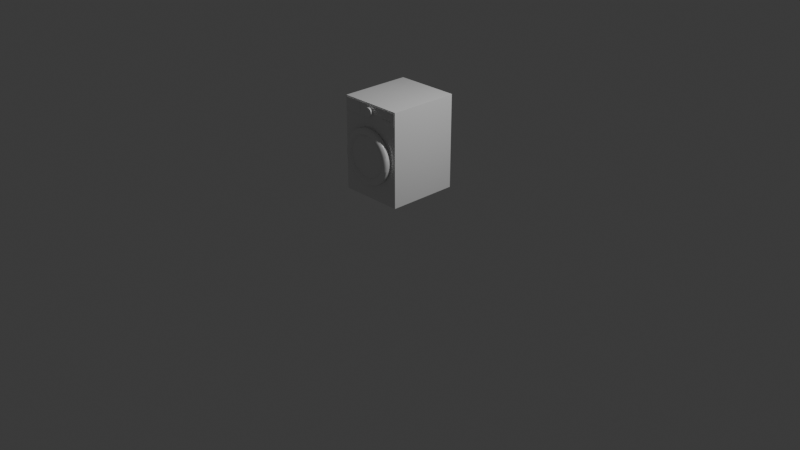 # Source: wmachine_mid.blend  (saved by Blender 5.1.29; exported with 4.5.12 LTS)
import bpy
from mathutils import Matrix  # noqa: F401  (used for matrix-valued properties, if any)

bpy.ops.wm.read_factory_settings(use_empty=True)
scene = bpy.context.scene
scene.name = 'Scene'

# ---- collections
col_collection = bpy.data.collections.new('Collection'); scene.collection.children.link(col_collection)

# ---- materials (node trees are filled in below, after node groups)
mat_wmachine_mid_002 = bpy.data.materials.new('wmachine_mid.002')

# ---- material node trees
mat_wmachine_mid_002.use_nodes = True; mat_wmachine_mid_002.node_tree.nodes.clear()
_N = mat_wmachine_mid_002.node_tree.nodes; _L = mat_wmachine_mid_002.node_tree.links
n0 = _N.new('ShaderNodeBsdfPrincipled'); n0.name = 'Principled BSDF'; n0.location = (-200, 100)
n0.inputs[0].default_value = (0.85, 0.85, 0.85, 1.0)
n0.inputs[1].default_value = 0.1
n0.inputs[2].default_value = 0.2
n1 = _N.new('ShaderNodeOutputMaterial'); n1.name = 'Material Output'; n1.location = (200, 100)
_L.new(n0.outputs[0], n1.inputs[0])
n1.is_active_output = True

# ---- world
world_world = bpy.data.worlds.new('World'); scene.world = world_world
world_world.use_nodes = True; world_world.node_tree.nodes.clear()
_N = world_world.node_tree.nodes; _L = world_world.node_tree.links
n0 = _N.new('ShaderNodeOutputWorld'); n0.name = 'World Output'; n0.location = (200, 100)
n1 = _N.new('ShaderNodeBackground'); n1.name = 'Background'; n1.location = (-200, 100)
n1.inputs[0].default_value = (0.05088, 0.05088, 0.05088, 1.0)
_L.new(n1.outputs[0], n0.inputs[0])
n0.is_active_output = True
world_world.color = (0.05088, 0.05088, 0.05088)
world_world.sun_shadow_jitter_overblur = 0.0

# ---- cameras
cam_camera = bpy.data.cameras.new('Camera')
cam_camera.clip_end = 100.0
cam_camera.ortho_scale = 7.314

# ---- lights
light_light = bpy.data.lights.new('Light', 'POINT')
light_light.energy = 1000.0
light_light.shadow_soft_size = 0.1

# ---- meshes
me_cube_003 = bpy.data.meshes.new('Cube.003')
me_cube_003.from_pydata([(-0.34, -0.375, 0.35), (-0.34, -0.375, 1.33), (-0.34, 0.375, 0.35), (-0.34, 0.375, 1.33), (0.34, -0.375, 0.35), (0.34, -0.375, 1.33), (0.34, 0.375, 0.35), (0.34, 0.375, 1.33), (0.0, -0.225, 1.03), (0.0, -0.425, 1.03), (0.04487, -0.225, 1.026), (0.04487, -0.425, 1.026), (0.08802, -0.225, 1.012), (0.08802, -0.425, 1.012), (0.1278, -0.225, 0.9912), (0.1278, -0.425, 0.9912), (0.1626, -0.225, 0.9626), (0.1626, -0.425, 0.9626), (0.1912, -0.225, 0.9278), (0.1912, -0.425, 0.9278), (0.2125, -0.225, 0.888), (0.2125, -0.425, 0.888), (0.2256, -0.225, 0.8449), (0.2256, -0.425, 0.8449), (0.23, -0.225, 0.8), (0.23, -0.425, 0.8), (0.2256, -0.225, 0.7551), (0.2256, -0.425, 0.7551), (0.2125, -0.225, 0.712), (0.2125, -0.425, 0.712), (0.1912, -0.225, 0.6722), (0.1912, -0.425, 0.6722), (0.1626, -0.225, 0.6374), (0.1626, -0.425, 0.6374), (0.1278, -0.225, 0.6088), (0.1278, -0.425, 0.6088), (0.08802, -0.225, 0.5875), (0.08802, -0.425, 0.5875), (0.04487, -0.225, 0.5744), (0.04487, -0.425, 0.5744), (0.0, -0.225, 0.57), (0.0, -0.425, 0.57), (-0.04487, -0.225, 0.5744), (-0.04487, -0.425, 0.5744), (-0.08802, -0.225, 0.5875), (-0.08802, -0.425, 0.5875), (-0.1278, -0.225, 0.6088), (-0.1278, -0.425, 0.6088), (-0.1626, -0.225, 0.6374), (-0.1626, -0.425, 0.6374), (-0.1912, -0.225, 0.6722), (-0.1912, -0.425, 0.6722), (-0.2125, -0.225, 0.712), (-0.2125, -0.425, 0.712), (-0.2256, -0.225, 0.7551), (-0.2256, -0.425, 0.7551), (-0.23, -0.225, 0.8), (-0.23, -0.425, 0.8), (-0.2256, -0.225, 0.8449), (-0.2256, -0.425, 0.8449), (-0.2125, -0.225, 0.888), (-0.2125, -0.425, 0.888), (-0.1912, -0.225, 0.9278), (-0.1912, -0.425, 0.9278), (-0.1626, -0.225, 0.9626), (-0.1626, -0.425, 0.9626), (-0.1278, -0.225, 0.9912), (-0.1278, -0.425, 0.9912), (-0.08802, -0.225, 1.012), (-0.08802, -0.425, 1.012), (-0.04487, -0.225, 1.026), (-0.04487, -0.425, 1.026), (0.29, -0.405, 0.8), (0.2846, -0.425, 0.8), (0.27, -0.4396, 0.8), (0.25, -0.445, 0.8), (0.23, -0.4396, 0.8), (0.2154, -0.425, 0.8), (0.21, -0.405, 0.8), (0.2154, -0.385, 0.8), (0.23, -0.3704, 0.8), (0.25, -0.365, 0.8), (0.27, -0.3704, 0.8), (0.2846, -0.385, 0.8), (0.2875, -0.405, 0.8379), (0.2822, -0.425, 0.8372), (0.2677, -0.4396, 0.8352), (0.2479, -0.445, 0.8326), (0.228, -0.4396, 0.83), (0.2135, -0.425, 0.8281), (0.2082, -0.405, 0.8274), (0.2135, -0.385, 0.8281), (0.228, -0.3704, 0.83), (0.2479, -0.365, 0.8326), (0.2677, -0.3704, 0.8352), (0.2822, -0.385, 0.8372), (0.2801, -0.405, 0.8751), (0.2749, -0.425, 0.8737), (0.2608, -0.4396, 0.8699), (0.2415, -0.445, 0.8647), (0.2222, -0.4396, 0.8595), (0.208, -0.425, 0.8557), (0.2028, -0.405, 0.8544), (0.208, -0.385, 0.8557), (0.2222, -0.3704, 0.8595), (0.2415, -0.365, 0.8647), (0.2608, -0.3704, 0.8699), (0.2749, -0.385, 0.8737), (0.2679, -0.405, 0.911), (0.263, -0.425, 0.9089), (0.2494, -0.4396, 0.9033), (0.231, -0.445, 0.8957), (0.2125, -0.4396, 0.888), (0.199, -0.425, 0.8824), (0.194, -0.405, 0.8804), (0.199, -0.385, 0.8824), (0.2125, -0.3704, 0.888), (0.231, -0.365, 0.8957), (0.2494, -0.3704, 0.9033), (0.263, -0.385, 0.9089), (0.2511, -0.405, 0.945), (0.2465, -0.425, 0.9423), (0.2338, -0.4396, 0.935), (0.2165, -0.445, 0.925), (0.1992, -0.4396, 0.915), (0.1865, -0.425, 0.9077), (0.1819, -0.405, 0.905), (0.1865, -0.385, 0.9077), (0.1992, -0.3704, 0.915), (0.2165, -0.365, 0.925), (0.2338, -0.3704, 0.935), (0.2465, -0.385, 0.9423), (0.2301, -0.405, 0.9765), (0.2258, -0.425, 0.9733), (0.2142, -0.4396, 0.9644), (0.1983, -0.445, 0.9522), (0.1825, -0.4396, 0.94), (0.1709, -0.425, 0.9311), (0.1666, -0.405, 0.9278), (0.1709, -0.385, 0.9311), (0.1825, -0.3704, 0.94), (0.1983, -0.365, 0.9522), (0.2142, -0.3704, 0.9644), (0.2258, -0.385, 0.9733), (0.2051, -0.405, 1.005), (0.2013, -0.425, 1.001), (0.1909, -0.4396, 0.9909), (0.1768, -0.445, 0.9768), (0.1626, -0.4396, 0.9626), (0.1523, -0.425, 0.9523), (0.1485, -0.405, 0.9485), (0.1523, -0.385, 0.9523), (0.1626, -0.3704, 0.9626), (0.1768, -0.365, 0.9768), (0.1909, -0.3704, 0.9909), (0.2013, -0.385, 1.001), (0.1765, -0.405, 1.03), (0.1733, -0.425, 1.026), (0.1644, -0.4396, 1.014), (0.1522, -0.445, 0.9983), (0.14, -0.4396, 0.9825), (0.1311, -0.425, 0.9709), (0.1278, -0.405, 0.9666), (0.1311, -0.385, 0.9709), (0.14, -0.3704, 0.9825), (0.1522, -0.365, 0.9983), (0.1644, -0.3704, 1.014), (0.1733, -0.385, 1.026), (0.145, -0.405, 1.051), (0.1423, -0.425, 1.047), (0.135, -0.4396, 1.034), (0.125, -0.445, 1.017), (0.115, -0.4396, 0.9992), (0.1077, -0.425, 0.9865), (0.105, -0.405, 0.9819), (0.1077, -0.385, 0.9865), (0.115, -0.3704, 0.9992), (0.125, -0.365, 1.017), (0.135, -0.3704, 1.034), (0.1423, -0.385, 1.047), (0.111, -0.405, 1.068), (0.1089, -0.425, 1.063), (0.1033, -0.4396, 1.049), (0.09567, -0.445, 1.031), (0.08802, -0.4396, 1.012), (0.08241, -0.425, 0.999), (0.08036, -0.405, 0.994), (0.08241, -0.385, 0.999), (0.08802, -0.3704, 1.012), (0.09567, -0.365, 1.031), (0.1033, -0.3704, 1.049), (0.1089, -0.385, 1.063), (0.07506, -0.405, 1.08), (0.07367, -0.425, 1.075), (0.06988, -0.4396, 1.061), (0.0647, -0.445, 1.041), (0.05953, -0.4396, 1.022), (0.05574, -0.425, 1.008), (0.05435, -0.405, 1.003), (0.05574, -0.385, 1.008), (0.05953, -0.3704, 1.022), (0.0647, -0.365, 1.041), (0.06988, -0.3704, 1.061), (0.07367, -0.385, 1.075), (0.03785, -0.405, 1.088), (0.03715, -0.425, 1.082), (0.03524, -0.4396, 1.068), (0.03263, -0.445, 1.048), (0.03002, -0.4396, 1.028), (0.02811, -0.425, 1.014), (0.02741, -0.405, 1.008), (0.02811, -0.385, 1.014), (0.03002, -0.3704, 1.028), (0.03263, -0.365, 1.048), (0.03524, -0.3704, 1.068), (0.03715, -0.385, 1.082), (2.189e-08, -0.405, 1.09), (2.149e-08, -0.425, 1.085), (2.038e-08, -0.4396, 1.07), (1.887e-08, -0.445, 1.05), (1.736e-08, -0.4396, 1.03), (1.626e-08, -0.425, 1.015), (1.585e-08, -0.405, 1.01), (1.626e-08, -0.385, 1.015), (1.736e-08, -0.3704, 1.03), (1.887e-08, -0.365, 1.05), (2.038e-08, -0.3704, 1.07), (2.149e-08, -0.385, 1.085), (-0.03785, -0.405, 1.088), (-0.03715, -0.425, 1.082), (-0.03524, -0.4396, 1.068), (-0.03263, -0.445, 1.048), (-0.03002, -0.4396, 1.028), (-0.02811, -0.425, 1.014), (-0.02741, -0.405, 1.008), (-0.02811, -0.385, 1.014), (-0.03002, -0.3704, 1.028), (-0.03263, -0.365, 1.048), (-0.03524, -0.3704, 1.068), (-0.03715, -0.385, 1.082), (-0.07506, -0.405, 1.08), (-0.07367, -0.425, 1.075), (-0.06988, -0.4396, 1.061), (-0.0647, -0.445, 1.041), (-0.05953, -0.4396, 1.022), (-0.05574, -0.425, 1.008), (-0.05435, -0.405, 1.003), (-0.05574, -0.385, 1.008), (-0.05953, -0.3704, 1.022), (-0.0647, -0.365, 1.041), (-0.06988, -0.3704, 1.061), (-0.07367, -0.385, 1.075), (-0.111, -0.405, 1.068), (-0.1089, -0.425, 1.063), (-0.1033, -0.4396, 1.049), (-0.09567, -0.445, 1.031), (-0.08802, -0.4396, 1.012), (-0.08241, -0.425, 0.999), (-0.08036, -0.405, 0.994), (-0.08241, -0.385, 0.999), (-0.08802, -0.3704, 1.012), (-0.09567, -0.365, 1.031), (-0.1033, -0.3704, 1.049), (-0.1089, -0.385, 1.063), (-0.145, -0.405, 1.051), (-0.1423, -0.425, 1.047), (-0.135, -0.4396, 1.034), (-0.125, -0.445, 1.017), (-0.115, -0.4396, 0.9992), (-0.1077, -0.425, 0.9865), (-0.105, -0.405, 0.9819), (-0.1077, -0.385, 0.9865), (-0.115, -0.3704, 0.9992), (-0.125, -0.365, 1.017), (-0.135, -0.3704, 1.034), (-0.1423, -0.385, 1.047), (-0.1765, -0.405, 1.03), (-0.1733, -0.425, 1.026), (-0.1644, -0.4396, 1.014), (-0.1522, -0.445, 0.9983), (-0.14, -0.4396, 0.9825), (-0.1311, -0.425, 0.9709), (-0.1278, -0.405, 0.9666), (-0.1311, -0.385, 0.9709), (-0.14, -0.3704, 0.9825), (-0.1522, -0.365, 0.9983), (-0.1644, -0.3704, 1.014), (-0.1733, -0.385, 1.026), (-0.2051, -0.405, 1.005), (-0.2013, -0.425, 1.001), (-0.1909, -0.4396, 0.9909), (-0.1768, -0.445, 0.9768), (-0.1626, -0.4396, 0.9626), (-0.1523, -0.425, 0.9523), (-0.1485, -0.405, 0.9485), (-0.1523, -0.385, 0.9523), (-0.1626, -0.3704, 0.9626), (-0.1768, -0.365, 0.9768), (-0.1909, -0.3704, 0.9909), (-0.2013, -0.385, 1.001), (-0.2301, -0.405, 0.9765), (-0.2258, -0.425, 0.9733), (-0.2142, -0.4396, 0.9644), (-0.1983, -0.445, 0.9522), (-0.1825, -0.4396, 0.94), (-0.1709, -0.425, 0.9311), (-0.1666, -0.405, 0.9278), (-0.1709, -0.385, 0.9311), (-0.1825, -0.3704, 0.94), (-0.1983, -0.365, 0.9522), (-0.2142, -0.3704, 0.9644), (-0.2258, -0.385, 0.9733), (-0.2511, -0.405, 0.945), (-0.2465, -0.425, 0.9423), (-0.2338, -0.4396, 0.935), (-0.2165, -0.445, 0.925), (-0.1992, -0.4396, 0.915), (-0.1865, -0.425, 0.9077), (-0.1819, -0.405, 0.905), (-0.1865, -0.385, 0.9077), (-0.1992, -0.3704, 0.915), (-0.2165, -0.365, 0.925), (-0.2338, -0.3704, 0.935), (-0.2465, -0.385, 0.9423), (-0.2679, -0.405, 0.911), (-0.263, -0.425, 0.9089), (-0.2494, -0.4396, 0.9033), (-0.231, -0.445, 0.8957), (-0.2125, -0.4396, 0.888), (-0.199, -0.425, 0.8824), (-0.194, -0.405, 0.8804), (-0.199, -0.385, 0.8824), (-0.2125, -0.3704, 0.888), (-0.231, -0.365, 0.8957), (-0.2494, -0.3704, 0.9033), (-0.263, -0.385, 0.9089), (-0.2801, -0.405, 0.8751), (-0.2749, -0.425, 0.8737), (-0.2608, -0.4396, 0.8699), (-0.2415, -0.445, 0.8647), (-0.2222, -0.4396, 0.8595), (-0.208, -0.425, 0.8557), (-0.2028, -0.405, 0.8544), (-0.208, -0.385, 0.8557), (-0.2222, -0.3704, 0.8595), (-0.2415, -0.365, 0.8647), (-0.2608, -0.3704, 0.8699), (-0.2749, -0.385, 0.8737), (-0.2875, -0.405, 0.8379), (-0.2822, -0.425, 0.8372), (-0.2677, -0.4396, 0.8352), (-0.2479, -0.445, 0.8326), (-0.228, -0.4396, 0.83), (-0.2135, -0.425, 0.8281), (-0.2082, -0.405, 0.8274), (-0.2135, -0.385, 0.8281), (-0.228, -0.3704, 0.83), (-0.2479, -0.365, 0.8326), (-0.2677, -0.3704, 0.8352), (-0.2822, -0.385, 0.8372), (-0.29, -0.405, 0.8), (-0.2846, -0.425, 0.8), (-0.27, -0.4396, 0.8), (-0.25, -0.445, 0.8), (-0.23, -0.4396, 0.8), (-0.2154, -0.425, 0.8), (-0.21, -0.405, 0.8), (-0.2154, -0.385, 0.8), (-0.23, -0.3704, 0.8), (-0.25, -0.365, 0.8), (-0.27, -0.3704, 0.8), (-0.2846, -0.385, 0.8), (-0.2875, -0.405, 0.7621), (-0.2822, -0.425, 0.7628), (-0.2677, -0.4396, 0.7648), (-0.2479, -0.445, 0.7674), (-0.228, -0.4396, 0.77), (-0.2135, -0.425, 0.7719), (-0.2082, -0.405, 0.7726), (-0.2135, -0.385, 0.7719), (-0.228, -0.3704, 0.77), (-0.2479, -0.365, 0.7674), (-0.2677, -0.3704, 0.7648), (-0.2822, -0.385, 0.7628), (-0.2801, -0.405, 0.7249), (-0.2749, -0.425, 0.7263), (-0.2608, -0.4396, 0.7301), (-0.2415, -0.445, 0.7353), (-0.2222, -0.4396, 0.7405), (-0.208, -0.425, 0.7443), (-0.2028, -0.405, 0.7456), (-0.208, -0.385, 0.7443), (-0.2222, -0.3704, 0.7405), (-0.2415, -0.365, 0.7353), (-0.2608, -0.3704, 0.7301), (-0.2749, -0.385, 0.7263), (-0.2679, -0.405, 0.689), (-0.263, -0.425, 0.6911), (-0.2494, -0.4396, 0.6967), (-0.231, -0.445, 0.7043), (-0.2125, -0.4396, 0.712), (-0.199, -0.425, 0.7176), (-0.194, -0.405, 0.7196), (-0.199, -0.385, 0.7176), (-0.2125, -0.3704, 0.712), (-0.231, -0.365, 0.7043), (-0.2494, -0.3704, 0.6967), (-0.263, -0.385, 0.6911), (-0.2511, -0.405, 0.655), (-0.2465, -0.425, 0.6577), (-0.2338, -0.4396, 0.665), (-0.2165, -0.445, 0.675), (-0.1992, -0.4396, 0.685), (-0.1865, -0.425, 0.6923), (-0.1819, -0.405, 0.695), (-0.1865, -0.385, 0.6923), (-0.1992, -0.3704, 0.685), (-0.2165, -0.365, 0.675), (-0.2338, -0.3704, 0.665), (-0.2465, -0.385, 0.6577), (-0.2301, -0.405, 0.6235), (-0.2258, -0.425, 0.6267), (-0.2142, -0.4396, 0.6356), (-0.1983, -0.445, 0.6478), (-0.1825, -0.4396, 0.66), (-0.1709, -0.425, 0.6689), (-0.1666, -0.405, 0.6722), (-0.1709, -0.385, 0.6689), (-0.1825, -0.3704, 0.66), (-0.1983, -0.365, 0.6478), (-0.2142, -0.3704, 0.6356), (-0.2258, -0.385, 0.6267), (-0.2051, -0.405, 0.5949), (-0.2013, -0.425, 0.5987), (-0.1909, -0.4396, 0.6091), (-0.1768, -0.445, 0.6232), (-0.1626, -0.4396, 0.6374), (-0.1523, -0.425, 0.6477), (-0.1485, -0.405, 0.6515), (-0.1523, -0.385, 0.6477), (-0.1626, -0.3704, 0.6374), (-0.1768, -0.365, 0.6232), (-0.1909, -0.3704, 0.6091), (-0.2013, -0.385, 0.5987), (-0.1765, -0.405, 0.5699), (-0.1733, -0.425, 0.5742), (-0.1644, -0.4396, 0.5858), (-0.1522, -0.445, 0.6017), (-0.14, -0.4396, 0.6175), (-0.1311, -0.425, 0.6291), (-0.1278, -0.405, 0.6334), (-0.1311, -0.385, 0.6291), (-0.14, -0.3704, 0.6175), (-0.1522, -0.365, 0.6017), (-0.1644, -0.3704, 0.5858), (-0.1733, -0.385, 0.5742), (-0.145, -0.405, 0.5489), (-0.1423, -0.425, 0.5535), (-0.135, -0.4396, 0.5662), (-0.125, -0.445, 0.5835), (-0.115, -0.4396, 0.6008), (-0.1077, -0.425, 0.6135), (-0.105, -0.405, 0.6181), (-0.1077, -0.385, 0.6135), (-0.115, -0.3704, 0.6008), (-0.125, -0.365, 0.5835), (-0.135, -0.3704, 0.5662), (-0.1423, -0.385, 0.5535), (-0.111, -0.405, 0.5321), (-0.1089, -0.425, 0.537), (-0.1033, -0.4396, 0.5506), (-0.09567, -0.445, 0.569), (-0.08802, -0.4396, 0.5875), (-0.08241, -0.425, 0.601), (-0.08036, -0.405, 0.606), (-0.08241, -0.385, 0.601), (-0.08802, -0.3704, 0.5875), (-0.09567, -0.365, 0.569), (-0.1033, -0.3704, 0.5506), (-0.1089, -0.385, 0.537), (-0.07506, -0.405, 0.5199), (-0.07367, -0.425, 0.5251), (-0.06988, -0.4396, 0.5392), (-0.0647, -0.445, 0.5585), (-0.05953, -0.4396, 0.5778), (-0.05574, -0.425, 0.592), (-0.05435, -0.405, 0.5972), (-0.05574, -0.385, 0.592), (-0.05953, -0.3704, 0.5778), (-0.0647, -0.365, 0.5585), (-0.06988, -0.3704, 0.5392), (-0.07367, -0.385, 0.5251), (-0.03785, -0.405, 0.5125), (-0.03715, -0.425, 0.5178), (-0.03524, -0.4396, 0.5323), (-0.03263, -0.445, 0.5521), (-0.03002, -0.4396, 0.572), (-0.02811, -0.425, 0.5865), (-0.02741, -0.405, 0.5918), (-0.02811, -0.385, 0.5865), (-0.03002, -0.3704, 0.572), (-0.03263, -0.365, 0.5521), (-0.03524, -0.3704, 0.5323), (-0.03715, -0.385, 0.5178), (2.189e-08, -0.405, 0.51), (2.149e-08, -0.425, 0.5154), (2.038e-08, -0.4396, 0.53), (1.887e-08, -0.445, 0.55), (1.736e-08, -0.4396, 0.57), (1.626e-08, -0.425, 0.5846), (1.585e-08, -0.405, 0.59), (1.626e-08, -0.385, 0.5846), (1.736e-08, -0.3704, 0.57), (1.887e-08, -0.365, 0.55), (2.038e-08, -0.3704, 0.53), (2.149e-08, -0.385, 0.5154), (0.03785, -0.405, 0.5125), (0.03715, -0.425, 0.5178), (0.03524, -0.4396, 0.5323), (0.03263, -0.445, 0.5521), (0.03002, -0.4396, 0.572), (0.02811, -0.425, 0.5865), (0.02741, -0.405, 0.5918), (0.02811, -0.385, 0.5865), (0.03002, -0.3704, 0.572), (0.03263, -0.365, 0.5521), (0.03524, -0.3704, 0.5323), (0.03715, -0.385, 0.5178), (0.07506, -0.405, 0.5199), (0.07367, -0.425, 0.5251), (0.06988, -0.4396, 0.5392), (0.0647, -0.445, 0.5585), (0.05953, -0.4396, 0.5778), (0.05574, -0.425, 0.592), (0.05435, -0.405, 0.5972), (0.05574, -0.385, 0.592), (0.05953, -0.3704, 0.5778), (0.0647, -0.365, 0.5585), (0.06988, -0.3704, 0.5392), (0.07367, -0.385, 0.5251), (0.111, -0.405, 0.5321), (0.1089, -0.425, 0.537), (0.1033, -0.4396, 0.5506), (0.09567, -0.445, 0.569), (0.08802, -0.4396, 0.5875), (0.08241, -0.425, 0.601), (0.08036, -0.405, 0.606), (0.08241, -0.385, 0.601), (0.08802, -0.3704, 0.5875), (0.09567, -0.365, 0.569), (0.1033, -0.3704, 0.5506), (0.1089, -0.385, 0.537), (0.145, -0.405, 0.5489), (0.1423, -0.425, 0.5535), (0.135, -0.4396, 0.5662), (0.125, -0.445, 0.5835), (0.115, -0.4396, 0.6008), (0.1077, -0.425, 0.6135), (0.105, -0.405, 0.6181), (0.1077, -0.385, 0.6135), (0.115, -0.3704, 0.6008), (0.125, -0.365, 0.5835), (0.135, -0.3704, 0.5662), (0.1423, -0.385, 0.5535), (0.1765, -0.405, 0.5699), (0.1733, -0.425, 0.5742), (0.1644, -0.4396, 0.5858), (0.1522, -0.445, 0.6017), (0.14, -0.4396, 0.6175), (0.1311, -0.425, 0.6291), (0.1278, -0.405, 0.6334), (0.1311, -0.385, 0.6291), (0.14, -0.3704, 0.6175), (0.1522, -0.365, 0.6017), (0.1644, -0.3704, 0.5858), (0.1733, -0.385, 0.5742), (0.2051, -0.405, 0.5949), (0.2013, -0.425, 0.5987), (0.1909, -0.4396, 0.6091), (0.1768, -0.445, 0.6232), (0.1626, -0.4396, 0.6374), (0.1523, -0.425, 0.6477), (0.1485, -0.405, 0.6515), (0.1523, -0.385, 0.6477), (0.1626, -0.3704, 0.6374), (0.1768, -0.365, 0.6232), (0.1909, -0.3704, 0.6091), (0.2013, -0.385, 0.5987), (0.2301, -0.405, 0.6235), (0.2258, -0.425, 0.6267), (0.2142, -0.4396, 0.6356), (0.1983, -0.445, 0.6478), (0.1825, -0.4396, 0.66), (0.1709, -0.425, 0.6689), (0.1666, -0.405, 0.6722), (0.1709, -0.385, 0.6689), (0.1825, -0.3704, 0.66), (0.1983, -0.365, 0.6478), (0.2142, -0.3704, 0.6356), (0.2258, -0.385, 0.6267), (0.2511, -0.405, 0.655), (0.2465, -0.425, 0.6577), (0.2338, -0.4396, 0.665), (0.2165, -0.445, 0.675), (0.1992, -0.4396, 0.685), (0.1865, -0.425, 0.6923), (0.1819, -0.405, 0.695), (0.1865, -0.385, 0.6923), (0.1992, -0.3704, 0.685), (0.2165, -0.365, 0.675), (0.2338, -0.3704, 0.665), (0.2465, -0.385, 0.6577), (0.2679, -0.405, 0.689), (0.263, -0.425, 0.6911), (0.2494, -0.4396, 0.6967), (0.231, -0.445, 0.7043), (0.2125, -0.4396, 0.712), (0.199, -0.425, 0.7176), (0.194, -0.405, 0.7196), (0.199, -0.385, 0.7176), (0.2125, -0.3704, 0.712), (0.231, -0.365, 0.7043), (0.2494, -0.3704, 0.6967), (0.263, -0.385, 0.6911), (0.2801, -0.405, 0.7249), (0.2749, -0.425, 0.7263), (0.2608, -0.4396, 0.7301), (0.2415, -0.445, 0.7353), (0.2222, -0.4396, 0.7405), (0.208, -0.425, 0.7443), (0.2028, -0.405, 0.7456), (0.208, -0.385, 0.7443), (0.2222, -0.3704, 0.7405), (0.2415, -0.365, 0.7353), (0.2608, -0.3704, 0.7301), (0.2749, -0.385, 0.7263), (0.2875, -0.405, 0.7621), (0.2822, -0.425, 0.7628), (0.2677, -0.4396, 0.7648), (0.2479, -0.445, 0.7674), (0.228, -0.4396, 0.77), (0.2135, -0.425, 0.7719), (0.2082, -0.405, 0.7726), (0.2135, -0.385, 0.7719), (0.228, -0.3704, 0.77), (0.2479, -0.365, 0.7674), (0.2677, -0.3704, 0.7648), (0.2822, -0.385, 0.7628), (0.0, -0.365, 1.04), (0.0, -0.405, 1.04), (0.04682, -0.365, 1.035), (0.04682, -0.405, 1.035), (0.09184, -0.365, 1.022), (0.09184, -0.405, 1.022), (0.1333, -0.365, 0.9996), (0.1333, -0.405, 0.9996), (0.1697, -0.365, 0.9697), (0.1697, -0.405, 0.9697), (0.1996, -0.365, 0.9333), (0.1996, -0.405, 0.9333), (0.2217, -0.365, 0.8918), (0.2217, -0.405, 0.8918), (0.2354, -0.365, 0.8468), (0.2354, -0.405, 0.8468), (0.24, -0.365, 0.8), (0.24, -0.405, 0.8), (0.2354, -0.365, 0.7532), (0.2354, -0.405, 0.7532), (0.2217, -0.365, 0.7082), (0.2217, -0.405, 0.7082), (0.1996, -0.365, 0.6667), (0.1996, -0.405, 0.6667), (0.1697, -0.365, 0.6303), (0.1697, -0.405, 0.6303), (0.1333, -0.365, 0.6004), (0.1333, -0.405, 0.6004), (0.09184, -0.365, 0.5783), (0.09184, -0.405, 0.5783), (0.04682, -0.365, 0.5646), (0.04682, -0.405, 0.5646), (0.0, -0.365, 0.56), (0.0, -0.405, 0.56), (-0.04682, -0.365, 0.5646), (-0.04682, -0.405, 0.5646), (-0.09184, -0.365, 0.5783), (-0.09184, -0.405, 0.5783), (-0.1333, -0.365, 0.6004), (-0.1333, -0.405, 0.6004), (-0.1697, -0.365, 0.6303), (-0.1697, -0.405, 0.6303), (-0.1996, -0.365, 0.6667), (-0.1996, -0.405, 0.6667), (-0.2217, -0.365, 0.7082), (-0.2217, -0.405, 0.7082), (-0.2354, -0.365, 0.7532), (-0.2354, -0.405, 0.7532), (-0.24, -0.365, 0.8), (-0.24, -0.405, 0.8), (-0.2354, -0.365, 0.8468), (-0.2354, -0.405, 0.8468), (-0.2217, -0.365, 0.8918), (-0.2217, -0.405, 0.8918), (-0.1996, -0.365, 0.9333), (-0.1996, -0.405, 0.9333), (-0.1697, -0.365, 0.9697), (-0.1697, -0.405, 0.9697), (-0.1333, -0.365, 0.9996), (-0.1333, -0.405, 0.9996), (-0.09184, -0.365, 1.022), (-0.09184, -0.405, 1.022), (-0.04682, -0.365, 1.035), (-0.04682, -0.405, 1.035), (-0.33, -0.3795, 1.18), (-0.33, -0.3795, 1.32), (-0.33, -0.3745, 1.18), (-0.33, -0.3745, 1.32), (0.33, -0.3795, 1.18), (0.33, -0.3795, 1.32), (0.33, -0.3745, 1.18), (0.33, -0.3745, 1.32), (-0.32, -0.3825, 1.19), (-0.32, -0.3825, 1.31), (-0.32, -0.3775, 1.19), (-0.32, -0.3775, 1.31), (-0.14, -0.3825, 1.19), (-0.14, -0.3825, 1.31), (-0.14, -0.3775, 1.19), (-0.14, -0.3775, 1.31), (0.0, -0.375, 1.295), (0.0, -0.405, 1.295), (0.008779, -0.375, 1.294), (0.008779, -0.405, 1.294), (0.01722, -0.375, 1.292), (0.01722, -0.405, 1.292), (0.025, -0.375, 1.287), (0.025, -0.405, 1.287), (0.03182, -0.375, 1.282), (0.03182, -0.405, 1.282), (0.03742, -0.375, 1.275), (0.03742, -0.405, 1.275), (0.04157, -0.375, 1.267), (0.04157, -0.405, 1.267), (0.04414, -0.375, 1.259), (0.04414, -0.405, 1.259), (0.045, -0.375, 1.25), (0.045, -0.405, 1.25), (0.04414, -0.375, 1.241), (0.04414, -0.405, 1.241), (0.04157, -0.375, 1.233), (0.04157, -0.405, 1.233), (0.03742, -0.375, 1.225), (0.03742, -0.405, 1.225), (0.03182, -0.375, 1.218), (0.03182, -0.405, 1.218), (0.025, -0.375, 1.213), (0.025, -0.405, 1.213), (0.01722, -0.375, 1.208), (0.01722, -0.405, 1.208), (0.008779, -0.375, 1.206), (0.008779, -0.405, 1.206), (0.0, -0.375, 1.205), (0.0, -0.405, 1.205), (-0.008779, -0.375, 1.206), (-0.008779, -0.405, 1.206), (-0.01722, -0.375, 1.208), (-0.01722, -0.405, 1.208), (-0.025, -0.375, 1.213), (-0.025, -0.405, 1.213), (-0.03182, -0.375, 1.218), (-0.03182, -0.405, 1.218), (-0.03742, -0.375, 1.225), (-0.03742, -0.405, 1.225), (-0.04157, -0.375, 1.233), (-0.04157, -0.405, 1.233), (-0.04414, -0.375, 1.241), (-0.04414, -0.405, 1.241), (-0.045, -0.375, 1.25), (-0.045, -0.405, 1.25), (-0.04414, -0.375, 1.259), (-0.04414, -0.405, 1.259), (-0.04157, -0.375, 1.267), (-0.04157, -0.405, 1.267), (-0.03742, -0.375, 1.275), (-0.03742, -0.405, 1.275), (-0.03182, -0.375, 1.282), (-0.03182, -0.405, 1.282), (-0.025, -0.375, 1.287), (-0.025, -0.405, 1.287), (-0.01722, -0.375, 1.292), (-0.01722, -0.405, 1.292), (-0.008779, -0.375, 1.294), (-0.008779, -0.405, 1.294), (0.14, -0.382, 1.24), (0.14, -0.382, 1.3), (0.14, -0.38, 1.24), (0.14, -0.38, 1.3), (0.32, -0.382, 1.24), (0.32, -0.382, 1.3), (0.32, -0.38, 1.24), (0.32, -0.38, 1.3), (0.2, -0.384, 1.257), (0.2, -0.384, 1.282), (0.2, -0.382, 1.257), (0.2, -0.382, 1.282), (0.26, -0.384, 1.257), (0.26, -0.384, 1.282), (0.26, -0.382, 1.257), (0.26, -0.382, 1.282), (0.18, -0.385, 1.215), (0.18, -0.385, 1.225), (0.18, -0.381, 1.215), (0.18, -0.381, 1.225), (0.2, -0.385, 1.215), (0.2, -0.385, 1.225), (0.2, -0.381, 1.215), (0.2, -0.381, 1.225), (0.22, -0.385, 1.215), (0.22, -0.385, 1.225), (0.22, -0.381, 1.215), (0.22, -0.381, 1.225), (0.24, -0.385, 1.215), (0.24, -0.385, 1.225), (0.24, -0.381, 1.215), (0.24, -0.381, 1.225), (0.26, -0.385, 1.215), (0.26, -0.385, 1.225), (0.26, -0.381, 1.215), (0.26, -0.381, 1.225), (0.28, -0.385, 1.215), (0.28, -0.385, 1.225), (0.28, -0.381, 1.215), (0.28, -0.381, 1.225)], [], [(0, 1, 3, 2), (2, 3, 7, 6), (6, 7, 5, 4), (4, 5, 1, 0), (2, 6, 4, 0), (7, 3, 1, 5), (8, 9, 11, 10), (10, 11, 13, 12), (12, 13, 15, 14), (14, 15, 17, 16), (16, 17, 19, 18), (18, 19, 21, 20), (20, 21, 23, 22), (22, 23, 25, 24), (24, 25, 27, 26), (26, 27, 29, 28), (28, 29, 31, 30), (30, 31, 33, 32), (32, 33, 35, 34), (34, 35, 37, 36), (36, 37, 39, 38), (38, 39, 41, 40), (40, 41, 43, 42), (42, 43, 45, 44), (44, 45, 47, 46), (46, 47, 49, 48), (48, 49, 51, 50), (50, 51, 53, 52), (52, 53, 55, 54), (54, 55, 57, 56), (56, 57, 59, 58), (58, 59, 61, 60), (60, 61, 63, 62), (62, 63, 65, 64), (64, 65, 67, 66), (66, 67, 69, 68), (11, 9, 71, 69, 67, 65, 63, 61, 59, 57, 55, 53, 51, 49, 47, 45, 43, 41, 39, 37, 35, 33, 31, 29, 27, 25, 23, 21, 19, 17, 15, 13), (68, 69, 71, 70), (70, 71, 9, 8), (8, 10, 12, 14, 16, 18, 20, 22, 24, 26, 28, 30, 32, 34, 36, 38, 40, 42, 44, 46, 48, 50, 52, 54, 56, 58, 60, 62, 64, 66, 68, 70), (72, 84, 85, 73), (73, 85, 86, 74), (74, 86, 87, 75), (75, 87, 88, 76), (76, 88, 89, 77), (77, 89, 90, 78), (78, 90, 91, 79), (79, 91, 92, 80), (80, 92, 93, 81), (81, 93, 94, 82), (82, 94, 95, 83), (83, 95, 84, 72), (84, 96, 97, 85), (85, 97, 98, 86), (86, 98, 99, 87), (87, 99, 100, 88), (88, 100, 101, 89), (89, 101, 102, 90), (90, 102, 103, 91), (91, 103, 104, 92), (92, 104, 105, 93), (93, 105, 106, 94), (94, 106, 107, 95), (95, 107, 96, 84), (96, 108, 109, 97), (97, 109, 110, 98), (98, 110, 111, 99), (99, 111, 112, 100), (100, 112, 113, 101), (101, 113, 114, 102), (102, 114, 115, 103), (103, 115, 116, 104), (104, 116, 117, 105), (105, 117, 118, 106), (106, 118, 119, 107), (107, 119, 108, 96), (108, 120, 121, 109), (109, 121, 122, 110), (110, 122, 123, 111), (111, 123, 124, 112), (112, 124, 125, 113), (113, 125, 126, 114), (114, 126, 127, 115), (115, 127, 128, 116), (116, 128, 129, 117), (117, 129, 130, 118), (118, 130, 131, 119), (119, 131, 120, 108), (120, 132, 133, 121), (121, 133, 134, 122), (122, 134, 135, 123), (123, 135, 136, 124), (124, 136, 137, 125), (125, 137, 138, 126), (126, 138, 139, 127), (127, 139, 140, 128), (128, 140, 141, 129), (129, 141, 142, 130), (130, 142, 143, 131), (131, 143, 132, 120), (132, 144, 145, 133), (133, 145, 146, 134), (134, 146, 147, 135), (135, 147, 148, 136), (136, 148, 149, 137), (137, 149, 150, 138), (138, 150, 151, 139), (139, 151, 152, 140), (140, 152, 153, 141), (141, 153, 154, 142), (142, 154, 155, 143), (143, 155, 144, 132), (144, 156, 157, 145), (145, 157, 158, 146), (146, 158, 159, 147), (147, 159, 160, 148), (148, 160, 161, 149), (149, 161, 162, 150), (150, 162, 163, 151), (151, 163, 164, 152), (152, 164, 165, 153), (153, 165, 166, 154), (154, 166, 167, 155), (155, 167, 156, 144), (156, 168, 169, 157), (157, 169, 170, 158), (158, 170, 171, 159), (159, 171, 172, 160), (160, 172, 173, 161), (161, 173, 174, 162), (162, 174, 175, 163), (163, 175, 176, 164), (164, 176, 177, 165), (165, 177, 178, 166), (166, 178, 179, 167), (167, 179, 168, 156), (168, 180, 181, 169), (169, 181, 182, 170), (170, 182, 183, 171), (171, 183, 184, 172), (172, 184, 185, 173), (173, 185, 186, 174), (174, 186, 187, 175), (175, 187, 188, 176), (176, 188, 189, 177), (177, 189, 190, 178), (178, 190, 191, 179), (179, 191, 180, 168), (180, 192, 193, 181), (181, 193, 194, 182), (182, 194, 195, 183), (183, 195, 196, 184), (184, 196, 197, 185), (185, 197, 198, 186), (186, 198, 199, 187), (187, 199, 200, 188), (188, 200, 201, 189), (189, 201, 202, 190), (190, 202, 203, 191), (191, 203, 192, 180), (192, 204, 205, 193), (193, 205, 206, 194), (194, 206, 207, 195), (195, 207, 208, 196), (196, 208, 209, 197), (197, 209, 210, 198), (198, 210, 211, 199), (199, 211, 212, 200), (200, 212, 213, 201), (201, 213, 214, 202), (202, 214, 215, 203), (203, 215, 204, 192), (204, 216, 217, 205), (205, 217, 218, 206), (206, 218, 219, 207), (207, 219, 220, 208), (208, 220, 221, 209), (209, 221, 222, 210), (210, 222, 223, 211), (211, 223, 224, 212), (212, 224, 225, 213), (213, 225, 226, 214), (214, 226, 227, 215), (215, 227, 216, 204), (216, 228, 229, 217), (217, 229, 230, 218), (218, 230, 231, 219), (219, 231, 232, 220), (220, 232, 233, 221), (221, 233, 234, 222), (222, 234, 235, 223), (223, 235, 236, 224), (224, 236, 237, 225), (225, 237, 238, 226), (226, 238, 239, 227), (227, 239, 228, 216), (228, 240, 241, 229), (229, 241, 242, 230), (230, 242, 243, 231), (231, 243, 244, 232), (232, 244, 245, 233), (233, 245, 246, 234), (234, 246, 247, 235), (235, 247, 248, 236), (236, 248, 249, 237), (237, 249, 250, 238), (238, 250, 251, 239), (239, 251, 240, 228), (240, 252, 253, 241), (241, 253, 254, 242), (242, 254, 255, 243), (243, 255, 256, 244), (244, 256, 257, 245), (245, 257, 258, 246), (246, 258, 259, 247), (247, 259, 260, 248), (248, 260, 261, 249), (249, 261, 262, 250), (250, 262, 263, 251), (251, 263, 252, 240), (252, 264, 265, 253), (253, 265, 266, 254), (254, 266, 267, 255), (255, 267, 268, 256), (256, 268, 269, 257), (257, 269, 270, 258), (258, 270, 271, 259), (259, 271, 272, 260), (260, 272, 273, 261), (261, 273, 274, 262), (262, 274, 275, 263), (263, 275, 264, 252), (264, 276, 277, 265), (265, 277, 278, 266), (266, 278, 279, 267), (267, 279, 280, 268), (268, 280, 281, 269), (269, 281, 282, 270), (270, 282, 283, 271), (271, 283, 284, 272), (272, 284, 285, 273), (273, 285, 286, 274), (274, 286, 287, 275), (275, 287, 276, 264), (276, 288, 289, 277), (277, 289, 290, 278), (278, 290, 291, 279), (279, 291, 292, 280), (280, 292, 293, 281), (281, 293, 294, 282), (282, 294, 295, 283), (283, 295, 296, 284), (284, 296, 297, 285), (285, 297, 298, 286), (286, 298, 299, 287), (287, 299, 288, 276), (288, 300, 301, 289), (289, 301, 302, 290), (290, 302, 303, 291), (291, 303, 304, 292), (292, 304, 305, 293), (293, 305, 306, 294), (294, 306, 307, 295), (295, 307, 308, 296), (296, 308, 309, 297), (297, 309, 310, 298), (298, 310, 311, 299), (299, 311, 300, 288), (300, 312, 313, 301), (301, 313, 314, 302), (302, 314, 315, 303), (303, 315, 316, 304), (304, 316, 317, 305), (305, 317, 318, 306), (306, 318, 319, 307), (307, 319, 320, 308), (308, 320, 321, 309), (309, 321, 322, 310), (310, 322, 323, 311), (311, 323, 312, 300), (312, 324, 325, 313), (313, 325, 326, 314), (314, 326, 327, 315), (315, 327, 328, 316), (316, 328, 329, 317), (317, 329, 330, 318), (318, 330, 331, 319), (319, 331, 332, 320), (320, 332, 333, 321), (321, 333, 334, 322), (322, 334, 335, 323), (323, 335, 324, 312), (324, 336, 337, 325), (325, 337, 338, 326), (326, 338, 339, 327), (327, 339, 340, 328), (328, 340, 341, 329), (329, 341, 342, 330), (330, 342, 343, 331), (331, 343, 344, 332), (332, 344, 345, 333), (333, 345, 346, 334), (334, 346, 347, 335), (335, 347, 336, 324), (336, 348, 349, 337), (337, 349, 350, 338), (338, 350, 351, 339), (339, 351, 352, 340), (340, 352, 353, 341), (341, 353, 354, 342), (342, 354, 355, 343), (343, 355, 356, 344), (344, 356, 357, 345), (345, 357, 358, 346), (346, 358, 359, 347), (347, 359, 348, 336), (348, 360, 361, 349), (349, 361, 362, 350), (350, 362, 363, 351), (351, 363, 364, 352), (352, 364, 365, 353), (353, 365, 366, 354), (354, 366, 367, 355), (355, 367, 368, 356), (356, 368, 369, 357), (357, 369, 370, 358), (358, 370, 371, 359), (359, 371, 360, 348), (360, 372, 373, 361), (361, 373, 374, 362), (362, 374, 375, 363), (363, 375, 376, 364), (364, 376, 377, 365), (365, 377, 378, 366), (366, 378, 379, 367), (367, 379, 380, 368), (368, 380, 381, 369), (369, 381, 382, 370), (370, 382, 383, 371), (371, 383, 372, 360), (372, 384, 385, 373), (373, 385, 386, 374), (374, 386, 387, 375), (375, 387, 388, 376), (376, 388, 389, 377), (377, 389, 390, 378), (378, 390, 391, 379), (379, 391, 392, 380), (380, 392, 393, 381), (381, 393, 394, 382), (382, 394, 395, 383), (383, 395, 384, 372), (384, 396, 397, 385), (385, 397, 398, 386), (386, 398, 399, 387), (387, 399, 400, 388), (388, 400, 401, 389), (389, 401, 402, 390), (390, 402, 403, 391), (391, 403, 404, 392), (392, 404, 405, 393), (393, 405, 406, 394), (394, 406, 407, 395), (395, 407, 396, 384), (396, 408, 409, 397), (397, 409, 410, 398), (398, 410, 411, 399), (399, 411, 412, 400), (400, 412, 413, 401), (401, 413, 414, 402), (402, 414, 415, 403), (403, 415, 416, 404), (404, 416, 417, 405), (405, 417, 418, 406), (406, 418, 419, 407), (407, 419, 408, 396), (408, 420, 421, 409), (409, 421, 422, 410), (410, 422, 423, 411), (411, 423, 424, 412), (412, 424, 425, 413), (413, 425, 426, 414), (414, 426, 427, 415), (415, 427, 428, 416), (416, 428, 429, 417), (417, 429, 430, 418), (418, 430, 431, 419), (419, 431, 420, 408), (420, 432, 433, 421), (421, 433, 434, 422), (422, 434, 435, 423), (423, 435, 436, 424), (424, 436, 437, 425), (425, 437, 438, 426), (426, 438, 439, 427), (427, 439, 440, 428), (428, 440, 441, 429), (429, 441, 442, 430), (430, 442, 443, 431), (431, 443, 432, 420), (432, 444, 445, 433), (433, 445, 446, 434), (434, 446, 447, 435), (435, 447, 448, 436), (436, 448, 449, 437), (437, 449, 450, 438), (438, 450, 451, 439), (439, 451, 452, 440), (440, 452, 453, 441), (441, 453, 454, 442), (442, 454, 455, 443), (443, 455, 444, 432), (444, 456, 457, 445), (445, 457, 458, 446), (446, 458, 459, 447), (447, 459, 460, 448), (448, 460, 461, 449), (449, 461, 462, 450), (450, 462, 463, 451), (451, 463, 464, 452), (452, 464, 465, 453), (453, 465, 466, 454), (454, 466, 467, 455), (455, 467, 456, 444), (456, 468, 469, 457), (457, 469, 470, 458), (458, 470, 471, 459), (459, 471, 472, 460), (460, 472, 473, 461), (461, 473, 474, 462), (462, 474, 475, 463), (463, 475, 476, 464), (464, 476, 477, 465), (465, 477, 478, 466), (466, 478, 479, 467), (467, 479, 468, 456), (468, 480, 481, 469), (469, 481, 482, 470), (470, 482, 483, 471), (471, 483, 484, 472), (472, 484, 485, 473), (473, 485, 486, 474), (474, 486, 487, 475), (475, 487, 488, 476), (476, 488, 489, 477), (477, 489, 490, 478), (478, 490, 491, 479), (479, 491, 480, 468), (480, 492, 493, 481), (481, 493, 494, 482), (482, 494, 495, 483), (483, 495, 496, 484), (484, 496, 497, 485), (485, 497, 498, 486), (486, 498, 499, 487), (487, 499, 500, 488), (488, 500, 501, 489), (489, 501, 502, 490), (490, 502, 503, 491), (491, 503, 492, 480), (492, 504, 505, 493), (493, 505, 506, 494), (494, 506, 507, 495), (495, 507, 508, 496), (496, 508, 509, 497), (497, 509, 510, 498), (498, 510, 511, 499), (499, 511, 512, 500), (500, 512, 513, 501), (501, 513, 514, 502), (502, 514, 515, 503), (503, 515, 504, 492), (504, 516, 517, 505), (505, 517, 518, 506), (506, 518, 519, 507), (507, 519, 520, 508), (508, 520, 521, 509), (509, 521, 522, 510), (510, 522, 523, 511), (511, 523, 524, 512), (512, 524, 525, 513), (513, 525, 526, 514), (514, 526, 527, 515), (515, 527, 516, 504), (516, 528, 529, 517), (517, 529, 530, 518), (518, 530, 531, 519), (519, 531, 532, 520), (520, 532, 533, 521), (521, 533, 534, 522), (522, 534, 535, 523), (523, 535, 536, 524), (524, 536, 537, 525), (525, 537, 538, 526), (526, 538, 539, 527), (527, 539, 528, 516), (528, 540, 541, 529), (529, 541, 542, 530), (530, 542, 543, 531), (531, 543, 544, 532), (532, 544, 545, 533), (533, 545, 546, 534), (534, 546, 547, 535), (535, 547, 548, 536), (536, 548, 549, 537), (537, 549, 550, 538), (538, 550, 551, 539), (539, 551, 540, 528), (540, 552, 553, 541), (541, 553, 554, 542), (542, 554, 555, 543), (543, 555, 556, 544), (544, 556, 557, 545), (545, 557, 558, 546), (546, 558, 559, 547), (547, 559, 560, 548), (548, 560, 561, 549), (549, 561, 562, 550), (550, 562, 563, 551), (551, 563, 552, 540), (552, 564, 565, 553), (553, 565, 566, 554), (554, 566, 567, 555), (555, 567, 568, 556), (556, 568, 569, 557), (557, 569, 570, 558), (558, 570, 571, 559), (559, 571, 572, 560), (560, 572, 573, 561), (561, 573, 574, 562), (562, 574, 575, 563), (563, 575, 564, 552), (564, 576, 577, 565), (565, 577, 578, 566), (566, 578, 579, 567), (567, 579, 580, 568), (568, 580, 581, 569), (569, 581, 582, 570), (570, 582, 583, 571), (571, 583, 584, 572), (572, 584, 585, 573), (573, 585, 586, 574), (574, 586, 587, 575), (575, 587, 576, 564), (576, 588, 589, 577), (577, 589, 590, 578), (578, 590, 591, 579), (579, 591, 592, 580), (580, 592, 593, 581), (581, 593, 594, 582), (582, 594, 595, 583), (583, 595, 596, 584), (584, 596, 597, 585), (585, 597, 598, 586), (586, 598, 599, 587), (587, 599, 588, 576), (588, 600, 601, 589), (589, 601, 602, 590), (590, 602, 603, 591), (591, 603, 604, 592), (592, 604, 605, 593), (593, 605, 606, 594), (594, 606, 607, 595), (595, 607, 608, 596), (596, 608, 609, 597), (597, 609, 610, 598), (598, 610, 611, 599), (599, 611, 600, 588), (600, 612, 613, 601), (601, 613, 614, 602), (602, 614, 615, 603), (603, 615, 616, 604), (604, 616, 617, 605), (605, 617, 618, 606), (606, 618, 619, 607), (607, 619, 620, 608), (608, 620, 621, 609), (609, 621, 622, 610), (610, 622, 623, 611), (611, 623, 612, 600), (612, 624, 625, 613), (613, 625, 626, 614), (614, 626, 627, 615), (615, 627, 628, 616), (616, 628, 629, 617), (617, 629, 630, 618), (618, 630, 631, 619), (619, 631, 632, 620), (620, 632, 633, 621), (621, 633, 634, 622), (622, 634, 635, 623), (623, 635, 624, 612), (624, 636, 637, 625), (625, 637, 638, 626), (626, 638, 639, 627), (627, 639, 640, 628), (628, 640, 641, 629), (629, 641, 642, 630), (630, 642, 643, 631), (631, 643, 644, 632), (632, 644, 645, 633), (633, 645, 646, 634), (634, 646, 647, 635), (635, 647, 636, 624), (636, 72, 73, 637), (637, 73, 74, 638), (638, 74, 75, 639), (639, 75, 76, 640), (640, 76, 77, 641), (641, 77, 78, 642), (642, 78, 79, 643), (643, 79, 80, 644), (644, 80, 81, 645), (645, 81, 82, 646), (646, 82, 83, 647), (647, 83, 72, 636), (648, 649, 651, 650), (650, 651, 653, 652), (652, 653, 655, 654), (654, 655, 657, 656), (656, 657, 659, 658), (658, 659, 661, 660), (660, 661, 663, 662), (662, 663, 665, 664), (664, 665, 667, 666), (666, 667, 669, 668), (668, 669, 671, 670), (670, 671, 673, 672), (672, 673, 675, 674), (674, 675, 677, 676), (676, 677, 679, 678), (678, 679, 681, 680), (680, 681, 683, 682), (682, 683, 685, 684), (684, 685, 687, 686), (686, 687, 689, 688), (688, 689, 691, 690), (690, 691, 693, 692), (692, 693, 695, 694), (694, 695, 697, 696), (696, 697, 699, 698), (698, 699, 701, 700), (700, 701, 703, 702), (702, 703, 705, 704), (704, 705, 707, 706), (706, 707, 709, 708), (651, 649, 711, 709, 707, 705, 703, 701, 699, 697, 695, 693, 691, 689, 687, 685, 683, 681, 679, 677, 675, 673, 671, 669, 667, 665, 663, 661, 659, 657, 655, 653), (708, 709, 711, 710), (710, 711, 649, 648), (648, 650, 652, 654, 656, 658, 660, 662, 664, 666, 668, 670, 672, 674, 676, 678, 680, 682, 684, 686, 688, 690, 692, 694, 696, 698, 700, 702, 704, 706, 708, 710), (712, 713, 715, 714), (714, 715, 719, 718), (718, 719, 717, 716), (716, 717, 713, 712), (714, 718, 716, 712), (719, 715, 713, 717), (720, 721, 723, 722), (722, 723, 727, 726), (726, 727, 725, 724), (724, 725, 721, 720), (722, 726, 724, 720), (727, 723, 721, 725), (728, 729, 731, 730), (730, 731, 733, 732), (732, 733, 735, 734), (734, 735, 737, 736), (736, 737, 739, 738), (738, 739, 741, 740), (740, 741, 743, 742), (742, 743, 745, 744), (744, 745, 747, 746), (746, 747, 749, 748), (748, 749, 751, 750), (750, 751, 753, 752), (752, 753, 755, 754), (754, 755, 757, 756), (756, 757, 759, 758), (758, 759, 761, 760), (760, 761, 763, 762), (762, 763, 765, 764), (764, 765, 767, 766), (766, 767, 769, 768), (768, 769, 771, 770), (770, 771, 773, 772), (772, 773, 775, 774), (774, 775, 777, 776), (776, 777, 779, 778), (778, 779, 781, 780), (780, 781, 783, 782), (782, 783, 785, 784), (784, 785, 787, 786), (786, 787, 789, 788), (731, 729, 791, 789, 787, 785, 783, 781, 779, 777, 775, 773, 771, 769, 767, 765, 763, 761, 759, 757, 755, 753, 751, 749, 747, 745, 743, 741, 739, 737, 735, 733), (788, 789, 791, 790), (790, 791, 729, 728), (728, 730, 732, 734, 736, 738, 740, 742, 744, 746, 748, 750, 752, 754, 756, 758, 760, 762, 764, 766, 768, 770, 772, 774, 776, 778, 780, 782, 784, 786, 788, 790), (792, 793, 795, 794), (794, 795, 799, 798), (798, 799, 797, 796), (796, 797, 793, 792), (794, 798, 796, 792), (799, 795, 793, 797), (800, 801, 803, 802), (802, 803, 807, 806), (806, 807, 805, 804), (804, 805, 801, 800), (802, 806, 804, 800), (807, 803, 801, 805), (808, 809, 811, 810), (810, 811, 815, 814), (814, 815, 813, 812), (812, 813, 809, 808), (810, 814, 812, 808), (815, 811, 809, 813), (816, 817, 819, 818), (818, 819, 823, 822), (822, 823, 821, 820), (820, 821, 817, 816), (818, 822, 820, 816), (823, 819, 817, 821), (824, 825, 827, 826), (826, 827, 831, 830), (830, 831, 829, 828), (828, 829, 825, 824), (826, 830, 828, 824), (831, 827, 825, 829)])
me_cube_003.polygons.foreach_set('use_smooth', [1, 1, 1, 1, 1, 1, 1, 1, 1, 1, 1, 1, 1, 1, 1, 1, 1, 1, 1, 1, 1, 1, 1, 1, 1, 1, 1, 1, 1, 1, 1, 1, 1, 1, 1, 1, 1, 1, 1, 1, 1, 1, 1, 1, 1, 1, 1, 1, 1, 1, 1, 1, 1, 1, 1, 1, 1, 1, 1, 1, 1, 1, 1, 1, 1, 1, 1, 1, 1, 1, 1, 1, 1, 1, 1, 1, 1, 1, 1, 1, 1, 1, 1, 1, 1, 1, 1, 1, 1, 1, 1, 1, 1, 1, 1, 1, 1, 1, 1, 1, 1, 1, 1, 1, 1, 1, 1, 1, 1, 1, 1, 1, 1, 1, 1, 1, 1, 1, 1, 1, 1, 1, 1, 1, 1, 1, 1, 1, 1, 1, 1, 1, 1, 1, 1, 1, 1, 1, 1, 1, 1, 1, 1, 1, 1, 1, 1, 1, 1, 1, 1, 1, 1, 1, 1, 1, 1, 1, 1, 1, 1, 1, 1, 1, 1, 1, 1, 1, 1, 1, 1, 1, 1, 1, 1, 1, 1, 1, 1, 1, 1, 1, 1, 1, 1, 1, 1, 1, 1, 1, 1, 1, 1, 1, 1, 1, 1, 1, 1, 1, 1, 1, 1, 1, 1, 1, 1, 1, 1, 1, 1, 1, 1, 1, 1, 1, 1, 1, 1, 1, 1, 1, 1, 1, 1, 1, 1, 1, 1, 1, 1, 1, 1, 1, 1, 1, 1, 1, 1, 1, 1, 1, 1, 1, 1, 1, 1, 1, 1, 1, 1, 1, 1, 1, 1, 1, 1, 1, 1, 1, 1, 1, 1, 1, 1, 1, 1, 1, 1, 1, 1, 1, 1, 1, 1, 1, 1, 1, 1, 1, 1, 1, 1, 1, 1, 1, 1, 1, 1, 1, 1, 1, 1, 1, 1, 1, 1, 1, 1, 1, 1, 1, 1, 1, 1, 1, 1, 1, 1, 1, 1, 1, 1, 1, 1, 1, 1, 1, 1, 1, 1, 1, 1, 1, 1, 1, 1, 1, 1, 1, 1, 1, 1, 1, 1, 1, 1, 1, 1, 1, 1, 1, 1, 1, 1, 1, 1, 1, 1, 1, 1, 1, 1, 1, 1, 1, 1, 1, 1, 1, 1, 1, 1, 1, 1, 1, 1, 1, 1, 1, 1, 1, 1, 1, 1, 1, 1, 1, 1, 1, 1, 1, 1, 1, 1, 1, 1, 1, 1, 1, 1, 1, 1, 1, 1, 1, 1, 1, 1, 1, 1, 1, 1, 1, 1, 1, 1, 1, 1, 1, 1, 1, 1, 1, 1, 1, 1, 1, 1, 1, 1, 1, 1, 1, 1, 1, 1, 1, 1, 1, 1, 1, 1, 1, 1, 1, 1, 1, 1, 1, 1, 1, 1, 1, 1, 1, 1, 1, 1, 1, 1, 1, 1, 1, 1, 1, 1, 1, 1, 1, 1, 1, 1, 1, 1, 1, 1, 1, 1, 1, 1, 1, 1, 1, 1, 1, 1, 1, 1, 1, 1, 1, 1, 1, 1, 1, 1, 1, 1, 1, 1, 1, 1, 1, 1, 1, 1, 1, 1, 1, 1, 1, 1, 1, 1, 1, 1, 1, 1, 1, 1, 1, 1, 1, 1, 1, 1, 1, 1, 1, 1, 1, 1, 1, 1, 1, 1, 1, 1, 1, 1, 1, 1, 1, 1, 1, 1, 1, 1, 1, 1, 1, 1, 1, 1, 1, 1, 1, 1, 1, 1, 1, 1, 1, 1, 1, 1, 1, 1, 1, 1, 1, 1, 1, 1, 1, 1, 1, 1, 1, 1, 1, 1, 1, 1, 1, 1, 1, 1, 1, 1, 1, 1, 1, 1, 1, 1, 1, 1, 1, 1, 1, 1, 1, 1, 1, 1, 1, 1, 1, 1, 1, 1, 1, 1, 1, 1, 1, 1, 1, 1, 1, 1, 1, 1, 1, 1, 1, 1, 1, 1, 1, 1, 1, 1, 1, 1, 1, 1, 1, 1, 1, 1, 1, 1, 1, 1, 1, 1, 1, 1, 1, 1, 1, 1, 1, 1, 1, 1, 1, 0, 0, 0, 0, 0, 0, 0, 0, 0, 0, 0, 0, 1, 1, 1, 1, 1, 1, 1, 1, 1, 1, 1, 1, 1, 1, 1, 1, 1, 1, 1, 1, 1, 1, 1, 1, 1, 1, 1, 1, 1, 1, 1, 1, 1, 1, 0, 0, 0, 0, 0, 0, 0, 0, 0, 0, 0, 0, 0, 0, 0, 0, 0, 0, 0, 0, 0, 0, 0, 0, 0, 0, 0, 0, 0, 0])
_uv = me_cube_003.uv_layers.new(name='UVMap')
_uv.uv.foreach_set('vector', [0.2843, 0.3715, 0.2843, 0.0, 0.5687, 0.0, 0.5687, 0.3715, 0.0, 0.743, 0.0, 0.3715, 0.2578, 0.3715, 0.2578, 0.743, 0.0, 0.3715, 0.0, 0.0, 0.2843, 0.0, 0.2843, 0.3715, 0.2578, 0.743, 0.2578, 0.3715, 0.5156, 0.3715, 0.5156, 0.743, 0.7734, 0.6559, 0.5156, 0.6559, 0.5156, 0.3715, 0.7734, 0.3715, 0.8265, 0.2843, 0.5687, 0.2843, 0.5687, 0.0, 0.8265, 0.0, 0.9023, 0.2352, 0.8265, 0.2352, 0.8265, 0.2182, 0.9023, 0.2182, 0.9023, 0.2182, 0.8265, 0.2182, 0.8265, 0.2018, 0.9023, 0.2018, 0.9023, 0.2018, 0.8265, 0.2018, 0.8265, 0.1868, 0.9023, 0.1868, 0.9023, 0.1868, 0.8265, 0.1868, 0.8265, 0.1735, 0.9023, 0.1735, 0.7309, 0.8707, 0.8068, 0.8707, 0.8068, 0.884, 0.7309, 0.884, 0.7309, 0.884, 0.8068, 0.884, 0.8068, 0.899, 0.7309, 0.899, 0.7309, 0.899, 0.8068, 0.899, 0.8068, 0.9154, 0.7309, 0.9154, 0.7309, 0.9154, 0.8068, 0.9154, 0.8068, 0.9324, 0.7309, 0.9324, 0.7309, 0.9324, 0.8068, 0.9324, 0.8068, 0.9494, 0.7309, 0.9494, 0.7309, 0.9494, 0.8068, 0.9494, 0.8068, 0.9658, 0.7309, 0.9658, 0.7309, 0.9658, 0.8068, 0.9658, 0.8068, 0.9808, 0.7309, 0.9808, 0.7309, 0.9808, 0.8068, 0.9808, 0.8068, 0.9941, 0.7309, 0.9941, 0.9781, 0.2969, 0.9023, 0.2969, 0.9023, 0.2836, 0.9781, 0.2836, 0.9781, 0.2836, 0.9023, 0.2836, 0.9023, 0.2686, 0.9781, 0.2686, 0.9781, 0.2686, 0.9023, 0.2686, 0.9023, 0.2522, 0.9781, 0.2522, 0.9781, 0.2522, 0.9023, 0.2522, 0.9023, 0.2352, 0.9781, 0.2352, 0.9781, 0.2352, 0.9023, 0.2352, 0.9023, 0.2182, 0.9781, 0.2182, 0.9781, 0.2182, 0.9023, 0.2182, 0.9023, 0.2018, 0.9781, 0.2018, 0.9781, 0.2018, 0.9023, 0.2018, 0.9023, 0.1868, 0.9781, 0.1868, 0.9781, 0.1868, 0.9023, 0.1868, 0.9023, 0.1735, 0.9781, 0.1735, 0.8826, 0.9941, 0.8068, 0.9941, 0.8068, 0.9808, 0.8826, 0.9808, 0.8826, 0.9808, 0.8068, 0.9808, 0.8068, 0.9658, 0.8826, 0.9658, 0.8826, 0.9658, 0.8068, 0.9658, 0.8068, 0.9494, 0.8826, 0.9494, 0.8826, 0.9494, 0.8068, 0.9494, 0.8068, 0.9324, 0.8826, 0.9324, 0.8826, 0.9324, 0.8068, 0.9324, 0.8068, 0.9154, 0.8826, 0.9154, 0.8826, 0.9154, 0.8068, 0.9154, 0.8068, 0.899, 0.8826, 0.899, 0.8826, 0.899, 0.8068, 0.899, 0.8068, 0.884, 0.8826, 0.884, 0.8826, 0.884, 0.8068, 0.884, 0.8068, 0.8707, 0.8826, 0.8707, 0.9023, 0.2969, 0.8265, 0.2969, 0.8265, 0.2836, 0.9023, 0.2836, 0.9023, 0.2836, 0.8265, 0.2836, 0.8265, 0.2686, 0.9023, 0.2686, 0.8721, 0.009876, 0.8879, 0.003335, 0.9047, 2.032e-08, 0.9218, 2.069e-08, 0.9385, 0.003335, 0.9543, 0.009876, 0.9685, 0.01937, 0.9806, 0.03146, 0.9901, 0.04567, 0.9967, 0.06146, 1.0, 0.07823, 1.0, 0.09532, 0.9967, 0.1121, 0.9901, 0.1279, 0.9806, 0.1421, 0.9685, 0.1542, 0.9543, 0.1637, 0.9385, 0.1702, 0.9218, 0.1735, 0.9047, 0.1735, 0.8879, 0.1702, 0.8721, 0.1637, 0.8579, 0.1542, 0.8458, 0.1421, 0.8363, 0.1279, 0.8298, 0.1121, 0.8265, 0.09532, 0.8265, 0.07823, 0.8298, 0.06146, 0.8363, 0.04567, 0.8458, 0.03146, 0.8579, 0.01937, 0.9023, 0.2686, 0.8265, 0.2686, 0.8265, 0.2522, 0.9023, 0.2522, 0.9023, 0.2522, 0.8265, 0.2522, 0.8265, 0.2352, 0.9023, 0.2352, 0.7833, 0.4172, 0.7927, 0.403, 0.8048, 0.3909, 0.819, 0.3814, 0.8348, 0.3749, 0.8516, 0.3715, 0.8687, 0.3715, 0.8855, 0.3749, 0.9013, 0.3814, 0.9155, 0.3909, 0.9276, 0.403, 0.937, 0.4172, 0.9436, 0.433, 0.9469, 0.4498, 0.9469, 0.4668, 0.9436, 0.4836, 0.937, 0.4994, 0.9276, 0.5136, 0.9155, 0.5257, 0.9013, 0.5352, 0.8855, 0.5417, 0.8687, 0.5451, 0.8516, 0.5451, 0.8348, 0.5417, 0.819, 0.5352, 0.8048, 0.5257, 0.7927, 0.5136, 0.7833, 0.4994, 0.7767, 0.4836, 0.7734, 0.4668, 0.7734, 0.4498, 0.7767, 0.433, 0.4815, 0.8208, 0.4815, 0.8064, 0.4891, 0.8067, 0.4891, 0.8208, 0.4891, 0.8208, 0.4891, 0.8067, 0.4946, 0.8074, 0.4946, 0.8208, 0.5904, 0.8605, 0.578, 0.8553, 0.5813, 0.8485, 0.5928, 0.8533, 0.5928, 0.8533, 0.5813, 0.8485, 0.5847, 0.8417, 0.5952, 0.8461, 0.5952, 0.8461, 0.5847, 0.8417, 0.5872, 0.8368, 0.597, 0.8408, 0.4949, 0.8008, 0.4949, 0.7901, 0.5025, 0.7904, 0.5025, 0.8008, 0.5025, 0.8008, 0.5025, 0.7904, 0.51, 0.7901, 0.51, 0.8008, 0.51, 0.8008, 0.51, 0.7901, 0.5156, 0.7894, 0.5156, 0.8008, 0.9251, 0.7628, 0.9244, 0.7515, 0.9319, 0.7505, 0.9327, 0.7628, 0.9327, 0.7628, 0.9319, 0.7505, 0.9394, 0.7495, 0.9403, 0.7628, 0.4683, 0.8208, 0.4683, 0.8074, 0.4739, 0.8067, 0.4739, 0.8208, 0.4739, 0.8208, 0.4739, 0.8067, 0.4815, 0.8064, 0.4815, 0.8208, 0.4815, 0.8064, 0.4815, 0.7923, 0.4891, 0.7929, 0.4891, 0.8067, 0.5755, 0.8603, 0.5633, 0.8533, 0.5664, 0.8486, 0.578, 0.8553, 0.578, 0.8553, 0.5664, 0.8486, 0.5706, 0.8423, 0.5813, 0.8485, 0.5813, 0.8485, 0.5706, 0.8423, 0.5748, 0.836, 0.5847, 0.8417, 0.5847, 0.8417, 0.5748, 0.836, 0.5779, 0.8314, 0.5872, 0.8368, 0.4949, 0.7901, 0.4949, 0.7796, 0.5025, 0.7802, 0.5025, 0.7904, 0.5025, 0.7904, 0.5025, 0.7802, 0.51, 0.7796, 0.51, 0.7901, 0.9189, 0.7522, 0.9168, 0.7417, 0.9221, 0.7403, 0.9244, 0.7515, 0.9244, 0.7515, 0.9221, 0.7403, 0.9295, 0.7383, 0.9319, 0.7505, 0.9319, 0.7505, 0.9295, 0.7383, 0.9368, 0.7363, 0.9394, 0.7495, 0.9394, 0.7495, 0.9368, 0.7363, 0.9422, 0.7349, 0.9449, 0.7488, 0.4739, 0.8067, 0.4739, 0.7929, 0.4815, 0.7923, 0.4815, 0.8064, 0.4815, 0.7923, 0.4815, 0.7787, 0.4891, 0.7795, 0.4891, 0.7929, 0.5633, 0.8533, 0.5521, 0.8447, 0.5558, 0.8405, 0.5664, 0.8486, 0.5664, 0.8486, 0.5558, 0.8405, 0.5608, 0.8348, 0.5706, 0.8423, 0.5706, 0.8423, 0.5608, 0.8348, 0.5658, 0.8291, 0.5748, 0.836, 0.5748, 0.836, 0.5658, 0.8291, 0.5694, 0.8249, 0.5779, 0.8314, 0.4949, 0.7796, 0.4949, 0.7695, 0.5025, 0.7703, 0.5025, 0.7802, 0.5025, 0.7802, 0.5025, 0.7703, 0.51, 0.7695, 0.51, 0.7796, 0.9168, 0.7417, 0.9134, 0.7316, 0.9185, 0.7295, 0.9221, 0.7403, 0.9221, 0.7403, 0.9185, 0.7295, 0.9255, 0.7266, 0.9295, 0.7383, 0.9295, 0.7383, 0.9255, 0.7266, 0.9325, 0.7237, 0.9368, 0.7363, 0.9368, 0.7363, 0.9325, 0.7237, 0.9376, 0.7215, 0.9422, 0.7349, 0.4739, 0.7929, 0.4739, 0.7795, 0.4815, 0.7787, 0.4815, 0.7923, 0.4815, 0.7787, 0.4815, 0.7658, 0.4891, 0.7668, 0.4891, 0.7795, 0.5521, 0.8447, 0.5421, 0.8347, 0.5463, 0.831, 0.5558, 0.8405, 0.5558, 0.8405, 0.5463, 0.831, 0.552, 0.826, 0.5608, 0.8348, 0.5608, 0.8348, 0.552, 0.826, 0.5577, 0.821, 0.5658, 0.8291, 0.5658, 0.8291, 0.5577, 0.821, 0.5619, 0.8174, 0.5694, 0.8249, 0.4949, 0.7695, 0.4949, 0.76, 0.5025, 0.761, 0.5025, 0.7703, 0.5025, 0.7703, 0.5025, 0.761, 0.51, 0.76, 0.51, 0.7695, 0.9134, 0.7316, 0.9086, 0.722, 0.9134, 0.7192, 0.9185, 0.7295, 0.9185, 0.7295, 0.9134, 0.7192, 0.92, 0.7155, 0.9255, 0.7266, 0.9255, 0.7266, 0.92, 0.7155, 0.9266, 0.7117, 0.9325, 0.7237, 0.9325, 0.7237, 0.9266, 0.7117, 0.9314, 0.7089, 0.9376, 0.7215, 0.4739, 0.7795, 0.4739, 0.7668, 0.4815, 0.7658, 0.4815, 0.7787, 0.4815, 0.7658, 0.4815, 0.7539, 0.4891, 0.7551, 0.4891, 0.7668, 0.5421, 0.8347, 0.5335, 0.8235, 0.5382, 0.8204, 0.5463, 0.831, 0.5463, 0.831, 0.5382, 0.8204, 0.5445, 0.8162, 0.552, 0.826, 0.552, 0.826, 0.5445, 0.8162, 0.5508, 0.812, 0.5577, 0.821, 0.5577, 0.821, 0.5508, 0.812, 0.5554, 0.8089, 0.5619, 0.8174, 0.4949, 0.76, 0.4949, 0.7511, 0.5025, 0.7523, 0.5025, 0.761, 0.5025, 0.761, 0.5025, 0.7523, 0.51, 0.7511, 0.51, 0.76, 0.9086, 0.722, 0.9027, 0.7131, 0.9071, 0.7098, 0.9134, 0.7192, 0.9134, 0.7192, 0.9071, 0.7098, 0.9131, 0.7051, 0.92, 0.7155, 0.92, 0.7155, 0.9131, 0.7051, 0.9191, 0.7005, 0.9266, 0.7117, 0.9266, 0.7117, 0.9191, 0.7005, 0.9235, 0.6971, 0.9314, 0.7089, 0.4739, 0.7668, 0.4739, 0.7551, 0.4815, 0.7539, 0.4815, 0.7658, 0.4815, 0.7539, 0.4815, 0.743, 0.4891, 0.7445, 0.4891, 0.7551, 0.5335, 0.8235, 0.5265, 0.8113, 0.5315, 0.8088, 0.5382, 0.8204, 0.5382, 0.8204, 0.5315, 0.8088, 0.5383, 0.8054, 0.5445, 0.8162, 0.5445, 0.8162, 0.5383, 0.8054, 0.5451, 0.8021, 0.5508, 0.812, 0.5508, 0.812, 0.5451, 0.8021, 0.55, 0.7996, 0.5554, 0.8089, 0.4949, 0.7511, 0.4949, 0.743, 0.5025, 0.7445, 0.5025, 0.7523, 0.5025, 0.7523, 0.5025, 0.7445, 0.51, 0.743, 0.51, 0.7511, 0.9027, 0.7131, 0.8957, 0.7051, 0.8996, 0.7012, 0.9071, 0.7098, 0.9071, 0.7098, 0.8996, 0.7012, 0.9049, 0.6958, 0.9131, 0.7051, 0.9131, 0.7051, 0.9049, 0.6958, 0.9103, 0.6905, 0.9191, 0.7005, 0.9191, 0.7005, 0.9103, 0.6905, 0.9142, 0.6865, 0.9235, 0.6971, 0.4739, 0.7551, 0.4739, 0.7445, 0.4815, 0.743, 0.4815, 0.7539, 0.958, 0.6559, 0.958, 0.6667, 0.9505, 0.6679, 0.9505, 0.6573, 0.5265, 0.8113, 0.5211, 0.7982, 0.5263, 0.7964, 0.5315, 0.8088, 0.5315, 0.8088, 0.5263, 0.7964, 0.5335, 0.794, 0.5383, 0.8054, 0.5383, 0.8054, 0.5335, 0.794, 0.5407, 0.7916, 0.5451, 0.8021, 0.5451, 0.8021, 0.5407, 0.7916, 0.546, 0.7898, 0.55, 0.7996, 0.9469, 0.487, 0.9469, 0.479, 0.9545, 0.4777, 0.9545, 0.4855, 0.9545, 0.4855, 0.9545, 0.4777, 0.9621, 0.479, 0.9621, 0.487, 0.8957, 0.7051, 0.8876, 0.6981, 0.891, 0.6937, 0.8996, 0.7012, 0.8996, 0.7012, 0.891, 0.6937, 0.8956, 0.6876, 0.9049, 0.6958, 0.9049, 0.6958, 0.8956, 0.6876, 0.9002, 0.6816, 0.9103, 0.6905, 0.9103, 0.6905, 0.9002, 0.6816, 0.9036, 0.6772, 0.9142, 0.6865, 0.9656, 0.6573, 0.9656, 0.6679, 0.958, 0.6667, 0.958, 0.6559, 0.958, 0.6667, 0.958, 0.6786, 0.9505, 0.6796, 0.9505, 0.6679, 0.5211, 0.7982, 0.5174, 0.7846, 0.5229, 0.7835, 0.5263, 0.7964, 0.5263, 0.7964, 0.5229, 0.7835, 0.5303, 0.782, 0.5335, 0.794, 0.5335, 0.794, 0.5303, 0.782, 0.5377, 0.7805, 0.5407, 0.7916, 0.5407, 0.7916, 0.5377, 0.7805, 0.5432, 0.7795, 0.546, 0.7898, 0.9469, 0.479, 0.9469, 0.4701, 0.9545, 0.4691, 0.9545, 0.4777, 0.9545, 0.4777, 0.9545, 0.4691, 0.9621, 0.4701, 0.9621, 0.479, 0.8876, 0.6981, 0.8787, 0.6921, 0.8815, 0.6873, 0.891, 0.6937, 0.891, 0.6937, 0.8815, 0.6873, 0.8853, 0.6808, 0.8956, 0.6876, 0.8956, 0.6876, 0.8853, 0.6808, 0.8891, 0.6742, 0.9002, 0.6816, 0.9002, 0.6816, 0.8891, 0.6742, 0.8919, 0.6694, 0.9036, 0.6772, 0.9656, 0.6679, 0.9656, 0.6796, 0.958, 0.6786, 0.958, 0.6667, 0.958, 0.6786, 0.958, 0.6915, 0.9505, 0.6923, 0.9505, 0.6796, 0.5174, 0.7846, 0.5156, 0.7706, 0.5211, 0.7702, 0.5229, 0.7835, 0.5229, 0.7835, 0.5211, 0.7702, 0.5287, 0.7697, 0.5303, 0.782, 0.5303, 0.782, 0.5287, 0.7697, 0.5363, 0.7692, 0.5377, 0.7805, 0.5377, 0.7805, 0.5363, 0.7692, 0.5418, 0.7689, 0.5432, 0.7795, 0.9469, 0.4701, 0.9469, 0.4605, 0.9545, 0.4597, 0.9545, 0.4691, 0.9545, 0.4691, 0.9545, 0.4597, 0.9621, 0.4605, 0.9621, 0.4701, 0.8787, 0.6921, 0.8692, 0.6874, 0.8713, 0.6823, 0.8815, 0.6873, 0.8815, 0.6873, 0.8713, 0.6823, 0.8742, 0.6753, 0.8853, 0.6808, 0.8853, 0.6808, 0.8742, 0.6753, 0.8771, 0.6683, 0.8891, 0.6742, 0.8891, 0.6742, 0.8771, 0.6683, 0.8792, 0.6631, 0.8919, 0.6694, 0.9656, 0.6796, 0.9656, 0.6923, 0.958, 0.6915, 0.958, 0.6786, 0.958, 0.6915, 0.958, 0.7051, 0.9505, 0.7057, 0.9505, 0.6923, 0.5156, 0.7706, 0.5156, 0.7565, 0.5211, 0.7568, 0.5211, 0.7702, 0.5211, 0.7702, 0.5211, 0.7568, 0.5287, 0.7573, 0.5287, 0.7697, 0.5287, 0.7697, 0.5287, 0.7573, 0.5363, 0.7578, 0.5363, 0.7692, 0.5363, 0.7692, 0.5363, 0.7578, 0.5418, 0.7582, 0.5418, 0.7689, 0.9469, 0.4605, 0.9469, 0.4504, 0.9545, 0.4499, 0.9545, 0.4597, 0.9545, 0.4597, 0.9545, 0.4499, 0.9621, 0.4504, 0.9621, 0.4605, 0.8692, 0.6874, 0.8591, 0.684, 0.8605, 0.6786, 0.8713, 0.6823, 0.8713, 0.6823, 0.8605, 0.6786, 0.8625, 0.6713, 0.8742, 0.6753, 0.8742, 0.6753, 0.8625, 0.6713, 0.8644, 0.664, 0.8771, 0.6683, 0.8771, 0.6683, 0.8644, 0.664, 0.8659, 0.6586, 0.8792, 0.6631, 0.9656, 0.6923, 0.9656, 0.7057, 0.958, 0.7051, 0.958, 0.6915, 0.958, 0.7051, 0.958, 0.7192, 0.9505, 0.7195, 0.9505, 0.7057, 0.5156, 0.7565, 0.5174, 0.7425, 0.5229, 0.7436, 0.5211, 0.7568, 0.5211, 0.7568, 0.5229, 0.7436, 0.5303, 0.745, 0.5287, 0.7573, 0.5287, 0.7573, 0.5303, 0.745, 0.5377, 0.7465, 0.5363, 0.7578, 0.5363, 0.7578, 0.5377, 0.7465, 0.5432, 0.7476, 0.5418, 0.7582, 0.9469, 0.4504, 0.9469, 0.4399, 0.9545, 0.4396, 0.9545, 0.4499, 0.9545, 0.4499, 0.9545, 0.4396, 0.9621, 0.4399, 0.9621, 0.4504, 0.8591, 0.684, 0.8486, 0.6819, 0.8493, 0.6764, 0.8605, 0.6786, 0.8605, 0.6786, 0.8493, 0.6764, 0.8503, 0.6689, 0.8625, 0.6713, 0.8625, 0.6713, 0.8503, 0.6689, 0.8513, 0.6614, 0.8644, 0.664, 0.8644, 0.664, 0.8513, 0.6614, 0.852, 0.6559, 0.8659, 0.6586, 0.9656, 0.7057, 0.9656, 0.7195, 0.958, 0.7192, 0.958, 0.7051, 0.958, 0.7192, 0.958, 0.7336, 0.9505, 0.7336, 0.9505, 0.7195, 0.9505, 0.7195, 0.9505, 0.7336, 0.9449, 0.7336, 0.9449, 0.7202, 0.5229, 0.7436, 0.5263, 0.7306, 0.5335, 0.7331, 0.5303, 0.745, 0.5303, 0.745, 0.5335, 0.7331, 0.5407, 0.7355, 0.5377, 0.7465, 0.5377, 0.7465, 0.5407, 0.7355, 0.546, 0.7373, 0.5432, 0.7476, 0.9469, 0.4399, 0.9469, 0.4293, 0.9545, 0.4293, 0.9545, 0.4396, 0.9545, 0.4396, 0.9545, 0.4293, 0.9621, 0.4293, 0.9621, 0.4399, 0.9621, 0.4399, 0.9621, 0.4293, 0.9676, 0.4293, 0.9676, 0.4406, 0.8493, 0.6764, 0.8379, 0.6756, 0.8379, 0.6681, 0.8503, 0.6689, 0.8503, 0.6689, 0.8379, 0.6681, 0.8379, 0.6605, 0.8513, 0.6614, 0.9712, 0.7202, 0.9712, 0.7336, 0.9656, 0.7336, 0.9656, 0.7195, 0.9656, 0.7195, 0.9656, 0.7336, 0.958, 0.7336, 0.958, 0.7192, 0.958, 0.7336, 0.958, 0.7479, 0.9505, 0.7477, 0.9505, 0.7336, 0.9505, 0.7336, 0.9505, 0.7477, 0.9449, 0.747, 0.9449, 0.7336, 0.5263, 0.7306, 0.5315, 0.7183, 0.5383, 0.7216, 0.5335, 0.7331, 0.5335, 0.7331, 0.5383, 0.7216, 0.5451, 0.725, 0.5407, 0.7355, 0.5407, 0.7355, 0.5451, 0.725, 0.55, 0.7274, 0.546, 0.7373, 0.9469, 0.4293, 0.9469, 0.4186, 0.9545, 0.4189, 0.9545, 0.4293, 0.9545, 0.4293, 0.9545, 0.4189, 0.9621, 0.4186, 0.9621, 0.4293, 0.9621, 0.4293, 0.9621, 0.4186, 0.9676, 0.4179, 0.9676, 0.4293, 0.8379, 0.6756, 0.8265, 0.6764, 0.8256, 0.6689, 0.8379, 0.6681, 0.8379, 0.6681, 0.8256, 0.6689, 0.8246, 0.6614, 0.8379, 0.6605, 0.9712, 0.7336, 0.9712, 0.747, 0.9656, 0.7477, 0.9656, 0.7336, 0.9656, 0.7336, 0.9656, 0.7477, 0.958, 0.7479, 0.958, 0.7336, 0.958, 0.7479, 0.958, 0.762, 0.9505, 0.7615, 0.9505, 0.7477, 0.5265, 0.7158, 0.5335, 0.7036, 0.5382, 0.7067, 0.5315, 0.7183, 0.5315, 0.7183, 0.5382, 0.7067, 0.5445, 0.7109, 0.5383, 0.7216, 0.5383, 0.7216, 0.5445, 0.7109, 0.5508, 0.7151, 0.5451, 0.725, 0.5451, 0.725, 0.5508, 0.7151, 0.5554, 0.7182, 0.55, 0.7274, 0.9469, 0.4186, 0.9469, 0.4081, 0.9545, 0.4086, 0.9545, 0.4189, 0.9545, 0.4189, 0.9545, 0.4086, 0.9621, 0.4081, 0.9621, 0.4186, 0.8273, 0.6819, 0.8168, 0.684, 0.8154, 0.6786, 0.8265, 0.6764, 0.8265, 0.6764, 0.8154, 0.6786, 0.8134, 0.6713, 0.8256, 0.6689, 0.8256, 0.6689, 0.8134, 0.6713, 0.8114, 0.664, 0.8246, 0.6614, 0.8246, 0.6614, 0.8114, 0.664, 0.81, 0.6586, 0.8238, 0.6559, 0.9656, 0.7477, 0.9656, 0.7615, 0.958, 0.762, 0.958, 0.7479, 0.958, 0.762, 0.958, 0.7757, 0.9505, 0.7749, 0.9505, 0.7615, 0.5335, 0.7036, 0.5421, 0.6924, 0.5463, 0.696, 0.5382, 0.7067, 0.5382, 0.7067, 0.5463, 0.696, 0.552, 0.701, 0.5445, 0.7109, 0.5445, 0.7109, 0.552, 0.701, 0.5577, 0.706, 0.5508, 0.7151, 0.5508, 0.7151, 0.5577, 0.706, 0.5619, 0.7097, 0.5554, 0.7182, 0.9469, 0.4081, 0.9469, 0.398, 0.9545, 0.3988, 0.9545, 0.4086, 0.9545, 0.4086, 0.9545, 0.3988, 0.9621, 0.398, 0.9621, 0.4081, 0.8168, 0.684, 0.8067, 0.6874, 0.8046, 0.6823, 0.8154, 0.6786, 0.8154, 0.6786, 0.8046, 0.6823, 0.8017, 0.6753, 0.8134, 0.6713, 0.8134, 0.6713, 0.8017, 0.6753, 0.7988, 0.6683, 0.8114, 0.664, 0.8114, 0.664, 0.7988, 0.6683, 0.7966, 0.6631, 0.81, 0.6586, 0.9656, 0.7615, 0.9656, 0.7749, 0.958, 0.7757, 0.958, 0.762, 0.958, 0.7757, 0.958, 0.7886, 0.9505, 0.7875, 0.9505, 0.7749, 0.5421, 0.6924, 0.5521, 0.6824, 0.5558, 0.6866, 0.5463, 0.696, 0.5463, 0.696, 0.5558, 0.6866, 0.5608, 0.6923, 0.552, 0.701, 0.552, 0.701, 0.5608, 0.6923, 0.5658, 0.698, 0.5577, 0.706, 0.5577, 0.706, 0.5658, 0.698, 0.5694, 0.7021, 0.5619, 0.7097, 0.9469, 0.398, 0.9469, 0.3884, 0.9545, 0.3894, 0.9545, 0.3988, 0.9545, 0.3988, 0.9545, 0.3894, 0.9621, 0.3884, 0.9621, 0.398, 0.8067, 0.6874, 0.7971, 0.6921, 0.7943, 0.6873, 0.8046, 0.6823, 0.8046, 0.6823, 0.7943, 0.6873, 0.7905, 0.6808, 0.8017, 0.6753, 0.8017, 0.6753, 0.7905, 0.6808, 0.7867, 0.6742, 0.7988, 0.6683, 0.7988, 0.6683, 0.7867, 0.6742, 0.784, 0.6694, 0.7966, 0.6631, 0.9656, 0.7749, 0.9656, 0.7875, 0.958, 0.7886, 0.958, 0.7757, 0.958, 0.7886, 0.958, 0.8005, 0.9505, 0.7993, 0.9505, 0.7875, 0.5521, 0.6824, 0.5633, 0.6738, 0.5664, 0.6784, 0.5558, 0.6866, 0.5558, 0.6866, 0.5664, 0.6784, 0.5706, 0.6847, 0.5608, 0.6923, 0.5608, 0.6923, 0.5706, 0.6847, 0.5748, 0.691, 0.5658, 0.698, 0.5658, 0.698, 0.5748, 0.691, 0.5779, 0.6956, 0.5694, 0.7021, 0.9469, 0.3884, 0.9469, 0.3796, 0.9545, 0.3808, 0.9545, 0.3894, 0.9545, 0.3894, 0.9545, 0.3808, 0.9621, 0.3796, 0.9621, 0.3884, 0.7971, 0.6921, 0.7882, 0.6981, 0.7848, 0.6937, 0.7943, 0.6873, 0.7943, 0.6873, 0.7848, 0.6937, 0.7802, 0.6876, 0.7905, 0.6808, 0.7905, 0.6808, 0.7802, 0.6876, 0.7756, 0.6816, 0.7867, 0.6742, 0.7867, 0.6742, 0.7756, 0.6816, 0.7722, 0.6772, 0.784, 0.6694, 0.9656, 0.7875, 0.9656, 0.7993, 0.958, 0.8005, 0.958, 0.7886, 0.958, 0.8005, 0.958, 0.8113, 0.9505, 0.8099, 0.9505, 0.7993, 0.5633, 0.6738, 0.5755, 0.6668, 0.578, 0.6717, 0.5664, 0.6784, 0.5664, 0.6784, 0.578, 0.6717, 0.5813, 0.6785, 0.5706, 0.6847, 0.5706, 0.6847, 0.5813, 0.6785, 0.5847, 0.6853, 0.5748, 0.691, 0.5748, 0.691, 0.5847, 0.6853, 0.5872, 0.6903, 0.5779, 0.6956, 0.9469, 0.3796, 0.9469, 0.3715, 0.9545, 0.373, 0.9545, 0.3808, 0.9545, 0.3808, 0.9545, 0.373, 0.9621, 0.3715, 0.9621, 0.3796, 0.7882, 0.6981, 0.7802, 0.7051, 0.7763, 0.7012, 0.7848, 0.6937, 0.7848, 0.6937, 0.7763, 0.7012, 0.7709, 0.6958, 0.7802, 0.6876, 0.7802, 0.6876, 0.7709, 0.6958, 0.7655, 0.6905, 0.7756, 0.6816, 0.7756, 0.6816, 0.7655, 0.6905, 0.7616, 0.6865, 0.7722, 0.6772, 0.9656, 0.7993, 0.9656, 0.8099, 0.958, 0.8113, 0.958, 0.8005, 0.958, 0.8113, 0.958, 0.8221, 0.9505, 0.8234, 0.9505, 0.8128, 0.5755, 0.6668, 0.5886, 0.6613, 0.5904, 0.6666, 0.578, 0.6717, 0.578, 0.6717, 0.5904, 0.6666, 0.5928, 0.6738, 0.5813, 0.6785, 0.5813, 0.6785, 0.5928, 0.6738, 0.5952, 0.681, 0.5847, 0.6853, 0.5847, 0.6853, 0.5952, 0.681, 0.597, 0.6862, 0.5872, 0.6903, 0.9676, 0.487, 0.9676, 0.495, 0.9601, 0.4963, 0.9601, 0.4884, 0.9601, 0.4884, 0.9601, 0.4963, 0.9525, 0.495, 0.9525, 0.487, 0.7802, 0.7051, 0.7732, 0.7131, 0.7688, 0.7098, 0.7763, 0.7012, 0.7763, 0.7012, 0.7688, 0.7098, 0.7627, 0.7051, 0.7709, 0.6958, 0.7709, 0.6958, 0.7627, 0.7051, 0.7567, 0.7005, 0.7655, 0.6905, 0.7655, 0.6905, 0.7567, 0.7005, 0.7523, 0.6971, 0.7616, 0.6865, 0.9656, 0.8128, 0.9656, 0.8234, 0.958, 0.8221, 0.958, 0.8113, 0.958, 0.8221, 0.958, 0.8341, 0.9505, 0.8351, 0.9505, 0.8234, 0.5886, 0.6613, 0.6022, 0.6577, 0.6033, 0.6631, 0.5904, 0.6666, 0.5904, 0.6666, 0.6033, 0.6631, 0.6048, 0.6706, 0.5928, 0.6738, 0.5928, 0.6738, 0.6048, 0.6706, 0.6063, 0.678, 0.5952, 0.681, 0.5952, 0.681, 0.6063, 0.678, 0.6073, 0.6835, 0.597, 0.6862, 0.9676, 0.495, 0.9676, 0.5039, 0.9601, 0.5049, 0.9601, 0.4963, 0.9601, 0.4963, 0.9601, 0.5049, 0.9525, 0.5039, 0.9525, 0.495, 0.7732, 0.7131, 0.7672, 0.722, 0.7624, 0.7192, 0.7688, 0.7098, 0.7688, 0.7098, 0.7624, 0.7192, 0.7558, 0.7155, 0.7627, 0.7051, 0.7627, 0.7051, 0.7558, 0.7155, 0.7493, 0.7117, 0.7567, 0.7005, 0.7567, 0.7005, 0.7493, 0.7117, 0.7445, 0.7089, 0.7523, 0.6971, 0.9656, 0.8234, 0.9656, 0.8351, 0.958, 0.8341, 0.958, 0.8221, 0.958, 0.8341, 0.958, 0.847, 0.9505, 0.8478, 0.9505, 0.8351, 0.6022, 0.6577, 0.6162, 0.6559, 0.6166, 0.6614, 0.6033, 0.6631, 0.6033, 0.6631, 0.6166, 0.6614, 0.6171, 0.669, 0.6048, 0.6706, 0.6048, 0.6706, 0.6171, 0.669, 0.6176, 0.6765, 0.6063, 0.678, 0.6063, 0.678, 0.6176, 0.6765, 0.6179, 0.6821, 0.6073, 0.6835, 0.9676, 0.5039, 0.9676, 0.5135, 0.9601, 0.5143, 0.9601, 0.5049, 0.9601, 0.5049, 0.9601, 0.5143, 0.9525, 0.5135, 0.9525, 0.5039, 0.7672, 0.722, 0.7625, 0.7316, 0.7574, 0.7295, 0.7624, 0.7192, 0.7624, 0.7192, 0.7574, 0.7295, 0.7504, 0.7266, 0.7558, 0.7155, 0.7558, 0.7155, 0.7504, 0.7266, 0.7434, 0.7237, 0.7493, 0.7117, 0.7493, 0.7117, 0.7434, 0.7237, 0.7382, 0.7215, 0.7445, 0.7089, 0.9656, 0.8351, 0.9656, 0.8478, 0.958, 0.847, 0.958, 0.8341, 0.958, 0.847, 0.958, 0.8606, 0.9505, 0.8611, 0.9505, 0.8478, 0.6162, 0.6559, 0.6303, 0.6559, 0.63, 0.6614, 0.6166, 0.6614, 0.6166, 0.6614, 0.63, 0.6614, 0.6295, 0.669, 0.6171, 0.669, 0.6171, 0.669, 0.6295, 0.669, 0.629, 0.6765, 0.6176, 0.6765, 0.6176, 0.6765, 0.629, 0.6765, 0.6286, 0.6821, 0.6179, 0.6821, 0.9676, 0.5135, 0.9676, 0.5236, 0.9601, 0.5241, 0.9601, 0.5143, 0.9601, 0.5143, 0.9601, 0.5241, 0.9525, 0.5236, 0.9525, 0.5135, 0.7625, 0.7316, 0.7591, 0.7417, 0.7537, 0.7403, 0.7574, 0.7295, 0.7574, 0.7295, 0.7537, 0.7403, 0.7464, 0.7383, 0.7504, 0.7266, 0.7504, 0.7266, 0.7464, 0.7383, 0.7391, 0.7363, 0.7434, 0.7237, 0.7434, 0.7237, 0.7391, 0.7363, 0.7337, 0.7349, 0.7382, 0.7215, 0.9656, 0.8478, 0.9656, 0.8611, 0.958, 0.8606, 0.958, 0.847, 0.958, 0.8606, 0.958, 0.8747, 0.9505, 0.875, 0.9505, 0.8611, 0.6303, 0.6559, 0.6443, 0.6577, 0.6432, 0.6631, 0.63, 0.6614, 0.63, 0.6614, 0.6432, 0.6631, 0.6418, 0.6706, 0.6295, 0.669, 0.6295, 0.669, 0.6418, 0.6706, 0.6403, 0.678, 0.629, 0.6765, 0.629, 0.6765, 0.6403, 0.678, 0.6392, 0.6835, 0.6286, 0.6821, 0.9676, 0.5236, 0.9676, 0.5341, 0.9601, 0.5343, 0.9601, 0.5241, 0.9601, 0.5241, 0.9601, 0.5343, 0.9525, 0.5341, 0.9525, 0.5236, 0.7591, 0.7417, 0.757, 0.7522, 0.7515, 0.7515, 0.7537, 0.7403, 0.7537, 0.7403, 0.7515, 0.7515, 0.744, 0.7505, 0.7464, 0.7383, 0.7464, 0.7383, 0.744, 0.7505, 0.7364, 0.7495, 0.7391, 0.7363, 0.7391, 0.7363, 0.7364, 0.7495, 0.7309, 0.7488, 0.7337, 0.7349, 0.9656, 0.8611, 0.9656, 0.875, 0.958, 0.8747, 0.958, 0.8606, 0.958, 0.8747, 0.958, 0.8891, 0.9505, 0.8891, 0.9505, 0.875, 0.9505, 0.875, 0.9505, 0.8891, 0.9449, 0.8891, 0.9449, 0.8757, 0.6432, 0.6631, 0.6562, 0.6666, 0.6537, 0.6738, 0.6418, 0.6706, 0.6418, 0.6706, 0.6537, 0.6738, 0.6513, 0.681, 0.6403, 0.678, 0.6403, 0.678, 0.6513, 0.681, 0.6495, 0.6862, 0.6392, 0.6835, 0.9676, 0.5341, 0.9676, 0.5447, 0.9601, 0.5447, 0.9601, 0.5343, 0.9601, 0.5343, 0.9601, 0.5447, 0.9525, 0.5447, 0.9525, 0.5341, 0.9525, 0.5341, 0.9525, 0.5447, 0.9469, 0.5447, 0.9469, 0.5333, 0.7515, 0.7515, 0.7507, 0.7628, 0.7431, 0.7628, 0.744, 0.7505, 0.744, 0.7505, 0.7431, 0.7628, 0.7356, 0.7628, 0.7364, 0.7495, 0.9712, 0.8757, 0.9712, 0.8891, 0.9656, 0.8891, 0.9656, 0.875, 0.9656, 0.875, 0.9656, 0.8891, 0.958, 0.8891, 0.958, 0.8747, 0.958, 0.8891, 0.958, 0.9034, 0.9505, 0.9032, 0.9505, 0.8891, 0.6579, 0.6613, 0.671, 0.6668, 0.6685, 0.6717, 0.6562, 0.6666, 0.6562, 0.6666, 0.6685, 0.6717, 0.6652, 0.6785, 0.6537, 0.6738, 0.6537, 0.6738, 0.6652, 0.6785, 0.6618, 0.6853, 0.6513, 0.681, 0.6513, 0.681, 0.6618, 0.6853, 0.6594, 0.6903, 0.6495, 0.6862, 0.9676, 0.5447, 0.9676, 0.5554, 0.9601, 0.5551, 0.9601, 0.5447, 0.9601, 0.5447, 0.9601, 0.5551, 0.9525, 0.5554, 0.9525, 0.5447, 0.9525, 0.5447, 0.9525, 0.5554, 0.9469, 0.5561, 0.9469, 0.5447, 0.7507, 0.7628, 0.7515, 0.7742, 0.744, 0.7752, 0.7431, 0.7628, 0.7431, 0.7628, 0.744, 0.7752, 0.7364, 0.7762, 0.7356, 0.7628, 0.9712, 0.8891, 0.9712, 0.9024, 0.9656, 0.9032, 0.9656, 0.8891, 0.9656, 0.8891, 0.9656, 0.9032, 0.958, 0.9034, 0.958, 0.8891, 0.958, 0.9034, 0.958, 0.9175, 0.9505, 0.917, 0.9505, 0.9032, 0.671, 0.6668, 0.6832, 0.6738, 0.6801, 0.6784, 0.6685, 0.6717, 0.6685, 0.6717, 0.6801, 0.6784, 0.6759, 0.6847, 0.6652, 0.6785, 0.6652, 0.6785, 0.6759, 0.6847, 0.6717, 0.691, 0.6618, 0.6853, 0.6618, 0.6853, 0.6717, 0.691, 0.6686, 0.6956, 0.6594, 0.6903, 0.9676, 0.5554, 0.9676, 0.5658, 0.9601, 0.5653, 0.9601, 0.5551, 0.9601, 0.5551, 0.9601, 0.5653, 0.9525, 0.5658, 0.9525, 0.5554, 0.757, 0.7735, 0.7591, 0.784, 0.7537, 0.7854, 0.7515, 0.7742, 0.7515, 0.7742, 0.7537, 0.7854, 0.7464, 0.7874, 0.744, 0.7752, 0.744, 0.7752, 0.7464, 0.7874, 0.7391, 0.7893, 0.7364, 0.7762, 0.7364, 0.7762, 0.7391, 0.7893, 0.7337, 0.7908, 0.7309, 0.7769, 0.9656, 0.9032, 0.9656, 0.917, 0.958, 0.9175, 0.958, 0.9034, 0.958, 0.9175, 0.958, 0.9311, 0.9505, 0.9304, 0.9505, 0.917, 0.6832, 0.6738, 0.6944, 0.6824, 0.6908, 0.6866, 0.6801, 0.6784, 0.6801, 0.6784, 0.6908, 0.6866, 0.6858, 0.6923, 0.6759, 0.6847, 0.6759, 0.6847, 0.6858, 0.6923, 0.6808, 0.698, 0.6717, 0.691, 0.6717, 0.691, 0.6808, 0.698, 0.6771, 0.7021, 0.6686, 0.6956, 0.9676, 0.5658, 0.9676, 0.576, 0.9601, 0.5752, 0.9601, 0.5653, 0.9601, 0.5653, 0.9601, 0.5752, 0.9525, 0.576, 0.9525, 0.5658, 0.7591, 0.784, 0.7625, 0.7941, 0.7574, 0.7962, 0.7537, 0.7854, 0.7537, 0.7854, 0.7574, 0.7962, 0.7504, 0.7991, 0.7464, 0.7874, 0.7464, 0.7874, 0.7504, 0.7991, 0.7434, 0.802, 0.7391, 0.7893, 0.7391, 0.7893, 0.7434, 0.802, 0.7382, 0.8041, 0.7337, 0.7908, 0.9656, 0.917, 0.9656, 0.9304, 0.958, 0.9311, 0.958, 0.9175, 0.958, 0.9311, 0.958, 0.944, 0.9505, 0.943, 0.9505, 0.9304, 0.6944, 0.6824, 0.7044, 0.6924, 0.7002, 0.696, 0.6908, 0.6866, 0.6908, 0.6866, 0.7002, 0.696, 0.6945, 0.701, 0.6858, 0.6923, 0.6858, 0.6923, 0.6945, 0.701, 0.6888, 0.706, 0.6808, 0.698, 0.6808, 0.698, 0.6888, 0.706, 0.6846, 0.7097, 0.6771, 0.7021, 0.9676, 0.576, 0.9676, 0.5855, 0.9601, 0.5845, 0.9601, 0.5752, 0.9601, 0.5752, 0.9601, 0.5845, 0.9525, 0.5855, 0.9525, 0.576, 0.7625, 0.7941, 0.7672, 0.8037, 0.7624, 0.8064, 0.7574, 0.7962, 0.7574, 0.7962, 0.7624, 0.8064, 0.7558, 0.8102, 0.7504, 0.7991, 0.7504, 0.7991, 0.7558, 0.8102, 0.7493, 0.814, 0.7434, 0.802, 0.7434, 0.802, 0.7493, 0.814, 0.7445, 0.8168, 0.7382, 0.8041, 0.9656, 0.9304, 0.9656, 0.943, 0.958, 0.944, 0.958, 0.9311, 0.958, 0.944, 0.958, 0.956, 0.9505, 0.9548, 0.9505, 0.943, 0.7044, 0.6924, 0.713, 0.7036, 0.7084, 0.7067, 0.7002, 0.696, 0.7002, 0.696, 0.7084, 0.7067, 0.7021, 0.7109, 0.6945, 0.701, 0.6945, 0.701, 0.7021, 0.7109, 0.6958, 0.7151, 0.6888, 0.706, 0.6888, 0.706, 0.6958, 0.7151, 0.6911, 0.7182, 0.6846, 0.7097, 0.9676, 0.5855, 0.9676, 0.5944, 0.9601, 0.5932, 0.9601, 0.5845, 0.9601, 0.5845, 0.9601, 0.5932, 0.9525, 0.5944, 0.9525, 0.5855, 0.7672, 0.8037, 0.7732, 0.8125, 0.7688, 0.8159, 0.7624, 0.8064, 0.7624, 0.8064, 0.7688, 0.8159, 0.7627, 0.8205, 0.7558, 0.8102, 0.7558, 0.8102, 0.7627, 0.8205, 0.7567, 0.8252, 0.7493, 0.814, 0.7493, 0.814, 0.7567, 0.8252, 0.7523, 0.8285, 0.7445, 0.8168, 0.9656, 0.943, 0.9656, 0.9548, 0.958, 0.956, 0.958, 0.944, 0.958, 0.956, 0.958, 0.9668, 0.9505, 0.9654, 0.9505, 0.9548, 0.713, 0.7036, 0.72, 0.7158, 0.7151, 0.7183, 0.7084, 0.7067, 0.7084, 0.7067, 0.7151, 0.7183, 0.7083, 0.7216, 0.7021, 0.7109, 0.7021, 0.7109, 0.7083, 0.7216, 0.7015, 0.725, 0.6958, 0.7151, 0.6958, 0.7151, 0.7015, 0.725, 0.6965, 0.7274, 0.6911, 0.7182, 0.9676, 0.5944, 0.9676, 0.6024, 0.9601, 0.601, 0.9601, 0.5932, 0.9601, 0.5932, 0.9601, 0.601, 0.9525, 0.6024, 0.9525, 0.5944, 0.7732, 0.8125, 0.7802, 0.8206, 0.7763, 0.8245, 0.7688, 0.8159, 0.7688, 0.8159, 0.7763, 0.8245, 0.7709, 0.8299, 0.7627, 0.8205, 0.7627, 0.8205, 0.7709, 0.8299, 0.7655, 0.8352, 0.7567, 0.8252, 0.7567, 0.8252, 0.7655, 0.8352, 0.7616, 0.8391, 0.7523, 0.8285, 0.9656, 0.9548, 0.9656, 0.9654, 0.958, 0.9668, 0.958, 0.956, 0.9752, 0.3715, 0.9752, 0.3823, 0.9676, 0.3836, 0.9676, 0.373, 0.72, 0.7158, 0.7254, 0.7288, 0.7202, 0.7306, 0.7151, 0.7183, 0.7151, 0.7183, 0.7202, 0.7306, 0.713, 0.7331, 0.7083, 0.7216, 0.7083, 0.7216, 0.713, 0.7331, 0.7058, 0.7355, 0.7015, 0.725, 0.7015, 0.725, 0.7058, 0.7355, 0.7006, 0.7373, 0.6965, 0.7274, 0.8826, 0.9862, 0.8826, 0.9782, 0.8902, 0.9769, 0.8902, 0.9848, 0.8902, 0.9848, 0.8902, 0.9769, 0.8977, 0.9782, 0.8977, 0.9862, 0.7802, 0.8206, 0.7882, 0.8276, 0.7848, 0.832, 0.7763, 0.8245, 0.7763, 0.8245, 0.7848, 0.832, 0.7802, 0.838, 0.7709, 0.8299, 0.7709, 0.8299, 0.7802, 0.838, 0.7756, 0.844, 0.7655, 0.8352, 0.7655, 0.8352, 0.7756, 0.844, 0.7722, 0.8484, 0.7616, 0.8391, 0.9828, 0.373, 0.9828, 0.3836, 0.9752, 0.3823, 0.9752, 0.3715, 0.9752, 0.3823, 0.9752, 0.3943, 0.9676, 0.3953, 0.9676, 0.3836, 0.7254, 0.7288, 0.7291, 0.7425, 0.7237, 0.7436, 0.7202, 0.7306, 0.7202, 0.7306, 0.7237, 0.7436, 0.7162, 0.745, 0.713, 0.7331, 0.713, 0.7331, 0.7162, 0.745, 0.7088, 0.7465, 0.7058, 0.7355, 0.7058, 0.7355, 0.7088, 0.7465, 0.7033, 0.7476, 0.7006, 0.7373, 0.8826, 0.9782, 0.8826, 0.9693, 0.8902, 0.9683, 0.8902, 0.9769, 0.8902, 0.9769, 0.8902, 0.9683, 0.8977, 0.9693, 0.8977, 0.9782, 0.7882, 0.8276, 0.7971, 0.8335, 0.7943, 0.8384, 0.7848, 0.832, 0.7848, 0.832, 0.7943, 0.8384, 0.7905, 0.8449, 0.7802, 0.838, 0.7802, 0.838, 0.7905, 0.8449, 0.7867, 0.8515, 0.7756, 0.844, 0.7756, 0.844, 0.7867, 0.8515, 0.784, 0.8563, 0.7722, 0.8484, 0.9828, 0.3836, 0.9828, 0.3953, 0.9752, 0.3943, 0.9752, 0.3823, 0.9752, 0.3943, 0.9752, 0.4072, 0.9676, 0.408, 0.9676, 0.3953, 0.7291, 0.7425, 0.7309, 0.7565, 0.7254, 0.7568, 0.7237, 0.7436, 0.7237, 0.7436, 0.7254, 0.7568, 0.7178, 0.7573, 0.7162, 0.745, 0.7162, 0.745, 0.7178, 0.7573, 0.7103, 0.7578, 0.7088, 0.7465, 0.7088, 0.7465, 0.7103, 0.7578, 0.7047, 0.7582, 0.7033, 0.7476, 0.8826, 0.9693, 0.8826, 0.9597, 0.8902, 0.9589, 0.8902, 0.9683, 0.8902, 0.9683, 0.8902, 0.9589, 0.8977, 0.9597, 0.8977, 0.9693, 0.7971, 0.8335, 0.8067, 0.8383, 0.8046, 0.8434, 0.7943, 0.8384, 0.7943, 0.8384, 0.8046, 0.8434, 0.8017, 0.8504, 0.7905, 0.8449, 0.7905, 0.8449, 0.8017, 0.8504, 0.7988, 0.8574, 0.7867, 0.8515, 0.7867, 0.8515, 0.7988, 0.8574, 0.7966, 0.8625, 0.784, 0.8563, 0.9828, 0.3953, 0.9828, 0.408, 0.9752, 0.4072, 0.9752, 0.3943, 0.9752, 0.4072, 0.9752, 0.4208, 0.9676, 0.4213, 0.9676, 0.408, 0.7309, 0.7565, 0.7309, 0.7706, 0.7254, 0.7702, 0.7254, 0.7568, 0.7254, 0.7568, 0.7254, 0.7702, 0.7178, 0.7697, 0.7178, 0.7573, 0.7178, 0.7573, 0.7178, 0.7697, 0.7103, 0.7692, 0.7103, 0.7578, 0.7103, 0.7578, 0.7103, 0.7692, 0.7047, 0.7689, 0.7047, 0.7582, 0.8826, 0.9597, 0.8826, 0.9496, 0.8902, 0.9491, 0.8902, 0.9589, 0.8902, 0.9589, 0.8902, 0.9491, 0.8977, 0.9496, 0.8977, 0.9597, 0.8067, 0.8383, 0.8168, 0.8417, 0.8154, 0.8471, 0.8046, 0.8434, 0.8046, 0.8434, 0.8154, 0.8471, 0.8134, 0.8544, 0.8017, 0.8504, 0.8017, 0.8504, 0.8134, 0.8544, 0.8114, 0.8617, 0.7988, 0.8574, 0.7988, 0.8574, 0.8114, 0.8617, 0.81, 0.8671, 0.7966, 0.8625, 0.9828, 0.408, 0.9828, 0.4213, 0.9752, 0.4208, 0.9752, 0.4072, 0.9752, 0.4208, 0.9752, 0.4349, 0.9676, 0.4352, 0.9676, 0.4213, 0.7309, 0.7706, 0.7291, 0.7846, 0.7237, 0.7835, 0.7254, 0.7702, 0.7254, 0.7702, 0.7237, 0.7835, 0.7162, 0.782, 0.7178, 0.7697, 0.7178, 0.7697, 0.7162, 0.782, 0.7088, 0.7805, 0.7103, 0.7692, 0.7103, 0.7692, 0.7088, 0.7805, 0.7033, 0.7795, 0.7047, 0.7689, 0.8826, 0.9496, 0.8826, 0.9391, 0.8902, 0.9389, 0.8902, 0.9491, 0.8902, 0.9491, 0.8902, 0.9389, 0.8977, 0.9391, 0.8977, 0.9496, 0.8168, 0.8417, 0.8273, 0.8438, 0.8265, 0.8493, 0.8154, 0.8471, 0.8154, 0.8471, 0.8265, 0.8493, 0.8256, 0.8568, 0.8134, 0.8544, 0.8134, 0.8544, 0.8256, 0.8568, 0.8246, 0.8643, 0.8114, 0.8617, 0.8114, 0.8617, 0.8246, 0.8643, 0.8238, 0.8698, 0.81, 0.8671, 0.9828, 0.4213, 0.9828, 0.4352, 0.9752, 0.4349, 0.9752, 0.4208, 0.9752, 0.4349, 0.9752, 0.4493, 0.9676, 0.4493, 0.9676, 0.4352, 0.7291, 0.7846, 0.7254, 0.7982, 0.7202, 0.7964, 0.7237, 0.7835, 0.7237, 0.7835, 0.7202, 0.7964, 0.713, 0.794, 0.7162, 0.782, 0.7162, 0.782, 0.713, 0.794, 0.7058, 0.7916, 0.7088, 0.7805, 0.7088, 0.7805, 0.7058, 0.7916, 0.7006, 0.7898, 0.7033, 0.7795, 0.8826, 0.9391, 0.8826, 0.9285, 0.8902, 0.9285, 0.8902, 0.9389, 0.8902, 0.9389, 0.8902, 0.9285, 0.8977, 0.9285, 0.8977, 0.9391, 0.8273, 0.8438, 0.8379, 0.8445, 0.8379, 0.85, 0.8265, 0.8493, 0.8265, 0.8493, 0.8379, 0.85, 0.8379, 0.8576, 0.8256, 0.8568, 0.8256, 0.8568, 0.8379, 0.8576, 0.8379, 0.8652, 0.8246, 0.8643, 0.8246, 0.8643, 0.8379, 0.8652, 0.8379, 0.8707, 0.8238, 0.8698, 0.9828, 0.4352, 0.9828, 0.4493, 0.9752, 0.4493, 0.9752, 0.4349, 0.9752, 0.4493, 0.9752, 0.4636, 0.9676, 0.4633, 0.9676, 0.4493, 0.7254, 0.7982, 0.72, 0.8113, 0.7151, 0.8088, 0.7202, 0.7964, 0.7202, 0.7964, 0.7151, 0.8088, 0.7083, 0.8054, 0.713, 0.794, 0.713, 0.794, 0.7083, 0.8054, 0.7015, 0.8021, 0.7058, 0.7916, 0.7058, 0.7916, 0.7015, 0.8021, 0.6965, 0.7996, 0.7006, 0.7898, 0.8826, 0.9285, 0.8826, 0.9178, 0.8902, 0.9181, 0.8902, 0.9285, 0.8902, 0.9285, 0.8902, 0.9181, 0.8977, 0.9178, 0.8977, 0.9285, 0.8379, 0.8445, 0.8486, 0.8438, 0.8493, 0.8493, 0.8379, 0.85, 0.8379, 0.85, 0.8493, 0.8493, 0.8503, 0.8568, 0.8379, 0.8576, 0.8379, 0.8576, 0.8503, 0.8568, 0.8513, 0.8643, 0.8379, 0.8652, 0.8379, 0.8652, 0.8513, 0.8643, 0.852, 0.8698, 0.8379, 0.8707, 0.9828, 0.4493, 0.9828, 0.4633, 0.9752, 0.4636, 0.9752, 0.4493, 0.9752, 0.4636, 0.9752, 0.4777, 0.9676, 0.4772, 0.9676, 0.4633, 0.72, 0.8113, 0.713, 0.8235, 0.7084, 0.8204, 0.7151, 0.8088, 0.7151, 0.8088, 0.7084, 0.8204, 0.7021, 0.8162, 0.7083, 0.8054, 0.7083, 0.8054, 0.7021, 0.8162, 0.6958, 0.812, 0.7015, 0.8021, 0.7015, 0.8021, 0.6958, 0.812, 0.6911, 0.8089, 0.6965, 0.7996, 0.8826, 0.9178, 0.8826, 0.9073, 0.8902, 0.9079, 0.8902, 0.9181, 0.8902, 0.9181, 0.8902, 0.9079, 0.8977, 0.9073, 0.8977, 0.9178, 0.8486, 0.8438, 0.8591, 0.8417, 0.8605, 0.8471, 0.8493, 0.8493, 0.8493, 0.8493, 0.8605, 0.8471, 0.8625, 0.8544, 0.8503, 0.8568, 0.8503, 0.8568, 0.8625, 0.8544, 0.8644, 0.8617, 0.8513, 0.8643, 0.8513, 0.8643, 0.8644, 0.8617, 0.8659, 0.8671, 0.852, 0.8698, 0.9828, 0.4633, 0.9828, 0.4772, 0.9752, 0.4777, 0.9752, 0.4636, 0.9752, 0.4777, 0.9752, 0.4913, 0.9676, 0.4906, 0.9676, 0.4772, 0.713, 0.8235, 0.7044, 0.8347, 0.7002, 0.831, 0.7084, 0.8204, 0.7084, 0.8204, 0.7002, 0.831, 0.6945, 0.826, 0.7021, 0.8162, 0.7021, 0.8162, 0.6945, 0.826, 0.6888, 0.821, 0.6958, 0.812, 0.6958, 0.812, 0.6888, 0.821, 0.6846, 0.8174, 0.6911, 0.8089, 0.8826, 0.9073, 0.8826, 0.8972, 0.8902, 0.898, 0.8902, 0.9079, 0.8902, 0.9079, 0.8902, 0.898, 0.8977, 0.8972, 0.8977, 0.9073, 0.8591, 0.8417, 0.8692, 0.8383, 0.8713, 0.8434, 0.8605, 0.8471, 0.8605, 0.8471, 0.8713, 0.8434, 0.8742, 0.8504, 0.8625, 0.8544, 0.8625, 0.8544, 0.8742, 0.8504, 0.8771, 0.8574, 0.8644, 0.8617, 0.8644, 0.8617, 0.8771, 0.8574, 0.8792, 0.8625, 0.8659, 0.8671, 0.9828, 0.4772, 0.9828, 0.4906, 0.9752, 0.4913, 0.9752, 0.4777, 0.9752, 0.4913, 0.9752, 0.5042, 0.9676, 0.5032, 0.9676, 0.4906, 0.7044, 0.8347, 0.6944, 0.8447, 0.6908, 0.8405, 0.7002, 0.831, 0.7002, 0.831, 0.6908, 0.8405, 0.6858, 0.8348, 0.6945, 0.826, 0.6945, 0.826, 0.6858, 0.8348, 0.6808, 0.8291, 0.6888, 0.821, 0.6888, 0.821, 0.6808, 0.8291, 0.6771, 0.8249, 0.6846, 0.8174, 0.8826, 0.8972, 0.8826, 0.8877, 0.8902, 0.8887, 0.8902, 0.898, 0.8902, 0.898, 0.8902, 0.8887, 0.8977, 0.8877, 0.8977, 0.8972, 0.8692, 0.8383, 0.8787, 0.8335, 0.8815, 0.8384, 0.8713, 0.8434, 0.8713, 0.8434, 0.8815, 0.8384, 0.8853, 0.8449, 0.8742, 0.8504, 0.8742, 0.8504, 0.8853, 0.8449, 0.8891, 0.8515, 0.8771, 0.8574, 0.8771, 0.8574, 0.8891, 0.8515, 0.8919, 0.8563, 0.8792, 0.8625, 0.9828, 0.4906, 0.9828, 0.5032, 0.9752, 0.5042, 0.9752, 0.4913, 0.9752, 0.5042, 0.9752, 0.5162, 0.9676, 0.515, 0.9676, 0.5032, 0.6944, 0.8447, 0.6832, 0.8533, 0.6801, 0.8486, 0.6908, 0.8405, 0.6908, 0.8405, 0.6801, 0.8486, 0.6759, 0.8423, 0.6858, 0.8348, 0.6858, 0.8348, 0.6759, 0.8423, 0.6717, 0.836, 0.6808, 0.8291, 0.6808, 0.8291, 0.6717, 0.836, 0.6686, 0.8314, 0.6771, 0.8249, 0.8826, 0.8877, 0.8826, 0.8788, 0.8902, 0.88, 0.8902, 0.8887, 0.8902, 0.8887, 0.8902, 0.88, 0.8977, 0.8788, 0.8977, 0.8877, 0.8787, 0.8335, 0.8876, 0.8276, 0.891, 0.832, 0.8815, 0.8384, 0.8815, 0.8384, 0.891, 0.832, 0.8956, 0.838, 0.8853, 0.8449, 0.8853, 0.8449, 0.8956, 0.838, 0.9002, 0.844, 0.8891, 0.8515, 0.8891, 0.8515, 0.9002, 0.844, 0.9036, 0.8484, 0.8919, 0.8563, 0.9828, 0.5032, 0.9828, 0.515, 0.9752, 0.5162, 0.9752, 0.5042, 0.9752, 0.5162, 0.9752, 0.527, 0.9676, 0.5256, 0.9676, 0.515, 0.6832, 0.8533, 0.671, 0.8603, 0.6685, 0.8553, 0.6801, 0.8486, 0.6801, 0.8486, 0.6685, 0.8553, 0.6652, 0.8485, 0.6759, 0.8423, 0.6759, 0.8423, 0.6652, 0.8485, 0.6618, 0.8417, 0.6717, 0.836, 0.6717, 0.836, 0.6618, 0.8417, 0.6594, 0.8368, 0.6686, 0.8314, 0.8826, 0.8788, 0.8826, 0.8707, 0.8902, 0.8722, 0.8902, 0.88, 0.8902, 0.88, 0.8902, 0.8722, 0.8977, 0.8707, 0.8977, 0.8788, 0.8876, 0.8276, 0.8957, 0.8206, 0.8996, 0.8245, 0.891, 0.832, 0.891, 0.832, 0.8996, 0.8245, 0.9049, 0.8299, 0.8956, 0.838, 0.8956, 0.838, 0.9049, 0.8299, 0.9103, 0.8352, 0.9002, 0.844, 0.9002, 0.844, 0.9103, 0.8352, 0.9142, 0.8391, 0.9036, 0.8484, 0.9828, 0.515, 0.9828, 0.5256, 0.9752, 0.527, 0.9752, 0.5162, 0.4815, 0.8985, 0.4815, 0.8877, 0.4891, 0.8865, 0.4891, 0.8971, 0.671, 0.8603, 0.6579, 0.8657, 0.6562, 0.8605, 0.6685, 0.8553, 0.6685, 0.8553, 0.6562, 0.8605, 0.6537, 0.8533, 0.6652, 0.8485, 0.6652, 0.8485, 0.6537, 0.8533, 0.6513, 0.8461, 0.6618, 0.8417, 0.6618, 0.8417, 0.6513, 0.8461, 0.6495, 0.8408, 0.6594, 0.8368, 0.4949, 0.8585, 0.4949, 0.8505, 0.5025, 0.8492, 0.5025, 0.8571, 0.5025, 0.8571, 0.5025, 0.8492, 0.51, 0.8505, 0.51, 0.8585, 0.8957, 0.8206, 0.9027, 0.8125, 0.9071, 0.8159, 0.8996, 0.8245, 0.8996, 0.8245, 0.9071, 0.8159, 0.9131, 0.8205, 0.9049, 0.8299, 0.9049, 0.8299, 0.9131, 0.8205, 0.9191, 0.8252, 0.9103, 0.8352, 0.9103, 0.8352, 0.9191, 0.8252, 0.9235, 0.8285, 0.9142, 0.8391, 0.4739, 0.8971, 0.4739, 0.8865, 0.4815, 0.8877, 0.4815, 0.8985, 0.4815, 0.8877, 0.4815, 0.8758, 0.4891, 0.8747, 0.4891, 0.8865, 0.6579, 0.8657, 0.6443, 0.8694, 0.6432, 0.8639, 0.6562, 0.8605, 0.6562, 0.8605, 0.6432, 0.8639, 0.6418, 0.8565, 0.6537, 0.8533, 0.6537, 0.8533, 0.6418, 0.8565, 0.6403, 0.8491, 0.6513, 0.8461, 0.6513, 0.8461, 0.6403, 0.8491, 0.6392, 0.8436, 0.6495, 0.8408, 0.4949, 0.8505, 0.4949, 0.8416, 0.5025, 0.8406, 0.5025, 0.8492, 0.5025, 0.8492, 0.5025, 0.8406, 0.51, 0.8416, 0.51, 0.8505, 0.9027, 0.8125, 0.9086, 0.8037, 0.9134, 0.8064, 0.9071, 0.8159, 0.9071, 0.8159, 0.9134, 0.8064, 0.92, 0.8102, 0.9131, 0.8205, 0.9131, 0.8205, 0.92, 0.8102, 0.9266, 0.814, 0.9191, 0.8252, 0.9191, 0.8252, 0.9266, 0.814, 0.9314, 0.8168, 0.9235, 0.8285, 0.4739, 0.8865, 0.4739, 0.8747, 0.4815, 0.8758, 0.4815, 0.8877, 0.4815, 0.8758, 0.4815, 0.8629, 0.4891, 0.8621, 0.4891, 0.8747, 0.6443, 0.8694, 0.6303, 0.8712, 0.63, 0.8657, 0.6432, 0.8639, 0.6432, 0.8639, 0.63, 0.8657, 0.6295, 0.8581, 0.6418, 0.8565, 0.6418, 0.8565, 0.6295, 0.8581, 0.629, 0.8505, 0.6403, 0.8491, 0.6403, 0.8491, 0.629, 0.8505, 0.6286, 0.845, 0.6392, 0.8436, 0.4949, 0.8416, 0.4949, 0.832, 0.5025, 0.8312, 0.5025, 0.8406, 0.5025, 0.8406, 0.5025, 0.8312, 0.51, 0.832, 0.51, 0.8416, 0.9086, 0.8037, 0.9134, 0.7941, 0.9185, 0.7962, 0.9134, 0.8064, 0.9134, 0.8064, 0.9185, 0.7962, 0.9255, 0.7991, 0.92, 0.8102, 0.92, 0.8102, 0.9255, 0.7991, 0.9325, 0.802, 0.9266, 0.814, 0.9266, 0.814, 0.9325, 0.802, 0.9376, 0.8041, 0.9314, 0.8168, 0.4739, 0.8747, 0.4739, 0.8621, 0.4815, 0.8629, 0.4815, 0.8758, 0.4815, 0.8629, 0.4815, 0.8492, 0.4891, 0.8487, 0.4891, 0.8621, 0.6303, 0.8712, 0.6162, 0.8712, 0.6166, 0.8657, 0.63, 0.8657, 0.63, 0.8657, 0.6166, 0.8657, 0.6171, 0.8581, 0.6295, 0.8581, 0.6295, 0.8581, 0.6171, 0.8581, 0.6176, 0.8505, 0.629, 0.8505, 0.629, 0.8505, 0.6176, 0.8505, 0.6179, 0.845, 0.6286, 0.845, 0.4949, 0.832, 0.4949, 0.8219, 0.5025, 0.8214, 0.5025, 0.8312, 0.5025, 0.8312, 0.5025, 0.8214, 0.51, 0.8219, 0.51, 0.832, 0.9134, 0.7941, 0.9168, 0.784, 0.9221, 0.7854, 0.9185, 0.7962, 0.9185, 0.7962, 0.9221, 0.7854, 0.9295, 0.7874, 0.9255, 0.7991, 0.9255, 0.7991, 0.9295, 0.7874, 0.9368, 0.7893, 0.9325, 0.802, 0.9325, 0.802, 0.9368, 0.7893, 0.9422, 0.7908, 0.9376, 0.8041, 0.4739, 0.8621, 0.4739, 0.8487, 0.4815, 0.8492, 0.4815, 0.8629, 0.4815, 0.8492, 0.4815, 0.8351, 0.4891, 0.8349, 0.4891, 0.8487, 0.6162, 0.8712, 0.6022, 0.8694, 0.6033, 0.8639, 0.6166, 0.8657, 0.6166, 0.8657, 0.6033, 0.8639, 0.6048, 0.8565, 0.6171, 0.8581, 0.6171, 0.8581, 0.6048, 0.8565, 0.6063, 0.8491, 0.6176, 0.8505, 0.6176, 0.8505, 0.6063, 0.8491, 0.6073, 0.8436, 0.6179, 0.845, 0.4949, 0.8219, 0.4949, 0.8114, 0.5025, 0.8112, 0.5025, 0.8214, 0.5025, 0.8214, 0.5025, 0.8112, 0.51, 0.8114, 0.51, 0.8219, 0.9168, 0.784, 0.9189, 0.7735, 0.9244, 0.7742, 0.9221, 0.7854, 0.9221, 0.7854, 0.9244, 0.7742, 0.9319, 0.7752, 0.9295, 0.7874, 0.9295, 0.7874, 0.9319, 0.7752, 0.9394, 0.7762, 0.9368, 0.7893, 0.9368, 0.7893, 0.9394, 0.7762, 0.9449, 0.7769, 0.9422, 0.7908, 0.4739, 0.8487, 0.4739, 0.8349, 0.4815, 0.8351, 0.4815, 0.8492, 0.4815, 0.8351, 0.4815, 0.8208, 0.4891, 0.8208, 0.4891, 0.8349, 0.6022, 0.8694, 0.5886, 0.8657, 0.5904, 0.8605, 0.6033, 0.8639, 0.6033, 0.8639, 0.5904, 0.8605, 0.5928, 0.8533, 0.6048, 0.8565, 0.6048, 0.8565, 0.5928, 0.8533, 0.5952, 0.8461, 0.6063, 0.8491, 0.6063, 0.8491, 0.5952, 0.8461, 0.597, 0.8408, 0.6073, 0.8436, 0.4949, 0.8114, 0.4949, 0.8008, 0.5025, 0.8008, 0.5025, 0.8112, 0.5025, 0.8112, 0.5025, 0.8008, 0.51, 0.8008, 0.51, 0.8114, 0.51, 0.8114, 0.51, 0.8008, 0.5156, 0.8008, 0.5156, 0.8122, 0.9244, 0.7742, 0.9251, 0.7628, 0.9327, 0.7628, 0.9319, 0.7752, 0.9319, 0.7752, 0.9327, 0.7628, 0.9403, 0.7628, 0.9394, 0.7762, 0.4683, 0.8341, 0.4683, 0.8208, 0.4739, 0.8208, 0.4739, 0.8349, 0.4739, 0.8349, 0.4739, 0.8208, 0.4815, 0.8208, 0.4815, 0.8351, 0.9828, 0.5913, 0.9676, 0.5913, 0.9676, 0.5736, 0.9828, 0.5736, 0.9828, 0.5736, 0.9676, 0.5736, 0.9676, 0.5565, 0.9828, 0.5565, 0.9828, 0.5565, 0.9676, 0.5565, 0.9676, 0.5408, 0.9828, 0.5408, 0.9828, 0.5408, 0.9676, 0.5408, 0.9676, 0.527, 0.9828, 0.527, 0.9712, 0.6559, 0.9863, 0.6559, 0.9863, 0.6696, 0.9712, 0.6696, 0.9712, 0.6696, 0.9863, 0.6696, 0.9863, 0.6854, 0.9712, 0.6854, 0.9712, 0.6854, 0.9863, 0.6854, 0.9863, 0.7024, 0.9712, 0.7024, 0.9712, 0.7024, 0.9863, 0.7024, 0.9863, 0.7202, 0.9712, 0.7202, 0.9712, 0.7202, 0.9863, 0.7202, 0.9863, 0.7379, 0.9712, 0.7379, 0.9712, 0.7379, 0.9863, 0.7379, 0.9863, 0.755, 0.9712, 0.755, 0.9712, 0.755, 0.9863, 0.755, 0.9863, 0.7707, 0.9712, 0.7707, 0.9712, 0.7707, 0.9863, 0.7707, 0.9863, 0.7845, 0.9712, 0.7845, 0.51, 0.9872, 0.4949, 0.9872, 0.4949, 0.9734, 0.51, 0.9734, 0.51, 0.9734, 0.4949, 0.9734, 0.4949, 0.9577, 0.51, 0.9577, 0.51, 0.9577, 0.4949, 0.9577, 0.4949, 0.9406, 0.51, 0.9406, 0.51, 0.9406, 0.4949, 0.9406, 0.4949, 0.9228, 0.51, 0.9228, 0.51, 0.9228, 0.4949, 0.9228, 0.4949, 0.9051, 0.51, 0.9051, 0.51, 0.9051, 0.4949, 0.9051, 0.4949, 0.888, 0.51, 0.888, 0.51, 0.888, 0.4949, 0.888, 0.4949, 0.8723, 0.51, 0.8723, 0.51, 0.8723, 0.4949, 0.8723, 0.4949, 0.8585, 0.51, 0.8585, 0.9863, 0.9132, 0.9712, 0.9132, 0.9712, 0.8994, 0.9863, 0.8994, 0.9863, 0.8994, 0.9712, 0.8994, 0.9712, 0.8837, 0.9863, 0.8837, 0.9863, 0.8837, 0.9712, 0.8837, 0.9712, 0.8666, 0.9863, 0.8666, 0.9863, 0.8666, 0.9712, 0.8666, 0.9712, 0.8489, 0.9863, 0.8489, 0.9863, 0.8489, 0.9712, 0.8489, 0.9712, 0.8311, 0.9863, 0.8311, 0.9863, 0.8311, 0.9712, 0.8311, 0.9712, 0.814, 0.9863, 0.814, 0.9863, 0.814, 0.9712, 0.814, 0.9712, 0.7983, 0.9863, 0.7983, 0.9863, 0.7983, 0.9712, 0.7983, 0.9712, 0.7845, 0.9863, 0.7845, 0.9828, 0.6557, 0.9676, 0.6557, 0.9676, 0.6419, 0.9828, 0.6419, 0.9828, 0.6419, 0.9676, 0.6419, 0.9676, 0.6262, 0.9828, 0.6262, 0.01031, 0.7907, 0.02021, 0.7759, 0.03283, 0.7633, 0.04766, 0.7534, 0.06414, 0.7465, 0.08163, 0.743, 0.09947, 0.743, 0.117, 0.7465, 0.1334, 0.7534, 0.1483, 0.7633, 0.1609, 0.7759, 0.1708, 0.7907, 0.1776, 0.8072, 0.1811, 0.8247, 0.1811, 0.8425, 0.1776, 0.86, 0.1708, 0.8765, 0.1609, 0.8913, 0.1483, 0.9039, 0.1334, 0.9138, 0.117, 0.9207, 0.09947, 0.9241, 0.08163, 0.9241, 0.06414, 0.9207, 0.04766, 0.9138, 0.03283, 0.9039, 0.02021, 0.8913, 0.01031, 0.8765, 0.00348, 0.86, 5.704e-08, 0.8425, 4.978e-08, 0.8247, 0.00348, 0.8072, 0.9828, 0.6262, 0.9676, 0.6262, 0.9676, 0.6091, 0.9828, 0.6091, 0.9828, 0.6091, 0.9676, 0.6091, 0.9676, 0.5913, 0.9828, 0.5913, 0.2013, 0.7759, 0.2139, 0.7633, 0.2288, 0.7534, 0.2452, 0.7465, 0.2627, 0.743, 0.2806, 0.743, 0.2981, 0.7465, 0.3145, 0.7534, 0.3294, 0.7633, 0.342, 0.7759, 0.3519, 0.7907, 0.3587, 0.8072, 0.3622, 0.8247, 0.3622, 0.8425, 0.3587, 0.86, 0.3519, 0.8765, 0.342, 0.8913, 0.3294, 0.9039, 0.3145, 0.9138, 0.2981, 0.9207, 0.2806, 0.9241, 0.2627, 0.9241, 0.2452, 0.9207, 0.2288, 0.9138, 0.2139, 0.9039, 0.2013, 0.8913, 0.1914, 0.8765, 0.1846, 0.86, 0.1811, 0.8425, 0.1811, 0.8247, 0.1846, 0.8072, 0.1914, 0.7907, 0.7599, 0.3615, 0.7599, 0.3085, 0.7618, 0.3085, 0.7618, 0.3615, 0.4153, 0.9933, 0.3622, 0.9933, 0.3622, 0.743, 0.4153, 0.743, 0.7656, 0.3374, 0.7656, 0.2843, 0.7675, 0.2843, 0.7675, 0.3374, 0.4683, 0.9933, 0.4153, 0.9933, 0.4153, 0.743, 0.4683, 0.743, 0.9847, 0.3715, 0.9847, 0.6217, 0.9828, 0.6217, 0.9828, 0.3715, 0.9866, 0.3715, 0.9866, 0.6217, 0.9847, 0.6217, 0.9847, 0.3715, 0.7675, 0.3298, 0.7675, 0.2843, 0.7694, 0.2843, 0.7694, 0.3298, 0.6596, 0.3526, 0.6142, 0.3526, 0.6142, 0.2843, 0.6596, 0.2843, 0.7694, 0.3298, 0.7694, 0.2843, 0.7713, 0.2843, 0.7713, 0.3298, 0.6142, 0.3526, 0.5687, 0.3526, 0.5687, 0.2843, 0.6142, 0.2843, 0.7637, 0.2843, 0.7637, 0.3526, 0.7618, 0.3526, 0.7618, 0.2843, 0.7656, 0.2843, 0.7656, 0.3526, 0.7637, 0.3526, 0.7637, 0.2843, 0.7505, 0.3446, 0.7391, 0.3446, 0.7391, 0.3413, 0.7505, 0.3413, 0.7505, 0.3413, 0.7391, 0.3413, 0.7391, 0.3381, 0.7505, 0.3381, 0.7505, 0.3381, 0.7391, 0.3381, 0.7391, 0.3352, 0.7505, 0.3352, 0.7505, 0.3352, 0.7391, 0.3352, 0.7391, 0.3326, 0.7505, 0.3326, 0.7391, 0.2843, 0.7505, 0.2843, 0.7505, 0.2869, 0.7391, 0.2869, 0.7391, 0.2869, 0.7505, 0.2869, 0.7505, 0.2899, 0.7391, 0.2899, 0.7391, 0.2899, 0.7505, 0.2899, 0.7505, 0.2931, 0.7391, 0.2931, 0.7391, 0.2931, 0.7505, 0.2931, 0.7505, 0.2964, 0.7391, 0.2964, 0.7391, 0.2964, 0.7505, 0.2964, 0.7505, 0.2997, 0.7391, 0.2997, 0.7391, 0.2997, 0.7505, 0.2997, 0.7505, 0.3029, 0.7391, 0.3029, 0.7391, 0.3029, 0.7505, 0.3029, 0.7505, 0.3059, 0.7391, 0.3059, 0.7391, 0.3059, 0.7505, 0.3059, 0.7505, 0.3085, 0.7391, 0.3085, 0.7618, 0.3085, 0.7505, 0.3085, 0.7505, 0.3059, 0.7618, 0.3059, 0.7618, 0.3059, 0.7505, 0.3059, 0.7505, 0.3029, 0.7618, 0.3029, 0.7618, 0.3029, 0.7505, 0.3029, 0.7505, 0.2997, 0.7618, 0.2997, 0.7618, 0.2997, 0.7505, 0.2997, 0.7505, 0.2964, 0.7618, 0.2964, 0.7618, 0.2964, 0.7505, 0.2964, 0.7505, 0.2931, 0.7618, 0.2931, 0.7618, 0.2931, 0.7505, 0.2931, 0.7505, 0.2899, 0.7618, 0.2899, 0.7618, 0.2899, 0.7505, 0.2899, 0.7505, 0.2869, 0.7618, 0.2869, 0.7618, 0.2869, 0.7505, 0.2869, 0.7505, 0.2843, 0.7618, 0.2843, 0.7505, 0.3326, 0.7391, 0.3326, 0.7391, 0.33, 0.7505, 0.33, 0.7505, 0.33, 0.7391, 0.33, 0.7391, 0.327, 0.7505, 0.327, 0.7505, 0.327, 0.7391, 0.327, 0.7391, 0.3238, 0.7505, 0.3238, 0.7505, 0.3238, 0.7391, 0.3238, 0.7391, 0.3205, 0.7505, 0.3205, 0.7505, 0.3205, 0.7391, 0.3205, 0.7391, 0.3172, 0.7505, 0.3172, 0.7505, 0.3172, 0.7391, 0.3172, 0.7391, 0.314, 0.7505, 0.314, 0.7505, 0.314, 0.7391, 0.314, 0.7391, 0.311, 0.7505, 0.311, 0.7505, 0.311, 0.7391, 0.311, 0.7391, 0.3085, 0.7505, 0.3085, 0.7505, 0.3567, 0.7391, 0.3567, 0.7391, 0.3541, 0.7505, 0.3541, 0.7505, 0.3541, 0.7391, 0.3541, 0.7391, 0.3512, 0.7505, 0.3512, 0.7372, 0.2933, 0.7384, 0.2964, 0.7391, 0.2996, 0.7391, 0.303, 0.7384, 0.3063, 0.7372, 0.3093, 0.7353, 0.3121, 0.7329, 0.3145, 0.7302, 0.3164, 0.7271, 0.3176, 0.7238, 0.3183, 0.7204, 0.3183, 0.7172, 0.3176, 0.7141, 0.3164, 0.7113, 0.3145, 0.7089, 0.3121, 0.7071, 0.3093, 0.7058, 0.3063, 0.7051, 0.303, 0.7051, 0.2996, 0.7058, 0.2964, 0.7071, 0.2933, 0.7089, 0.2905, 0.7113, 0.2881, 0.7141, 0.2863, 0.7172, 0.285, 0.7204, 0.2843, 0.7238, 0.2843, 0.7271, 0.285, 0.7302, 0.2863, 0.7329, 0.2881, 0.7353, 0.2905, 0.7505, 0.3512, 0.7391, 0.3512, 0.7391, 0.348, 0.7505, 0.348, 0.7505, 0.348, 0.7391, 0.348, 0.7391, 0.3446, 0.7505, 0.3446, 0.7384, 0.3303, 0.7391, 0.3336, 0.7391, 0.3369, 0.7384, 0.3402, 0.7372, 0.3433, 0.7353, 0.3461, 0.7329, 0.3484, 0.7302, 0.3503, 0.7271, 0.3516, 0.7238, 0.3522, 0.7204, 0.3522, 0.7172, 0.3516, 0.7141, 0.3503, 0.7113, 0.3484, 0.7089, 0.3461, 0.7071, 0.3433, 0.7058, 0.3402, 0.7051, 0.3369, 0.7051, 0.3336, 0.7058, 0.3303, 0.7071, 0.3272, 0.7089, 0.3244, 0.7113, 0.3221, 0.7141, 0.3202, 0.7172, 0.3189, 0.7204, 0.3183, 0.7238, 0.3183, 0.7271, 0.3189, 0.7302, 0.3202, 0.7329, 0.3221, 0.7353, 0.3244, 0.7372, 0.3272, 0.7671, 0.3602, 0.7671, 0.3374, 0.7679, 0.3374, 0.7679, 0.3602, 0.6824, 0.3526, 0.6596, 0.3526, 0.6596, 0.2843, 0.6824, 0.2843, 0.7679, 0.3602, 0.7679, 0.3374, 0.7687, 0.3374, 0.7687, 0.3602, 0.7051, 0.3526, 0.6824, 0.3526, 0.6824, 0.2843, 0.7051, 0.2843, 0.7721, 0.2843, 0.7721, 0.3526, 0.7713, 0.3526, 0.7713, 0.2843, 0.7728, 0.2843, 0.7728, 0.3526, 0.7721, 0.3526, 0.7721, 0.2843, 0.5846, 0.3639, 0.5846, 0.3545, 0.5853, 0.3545, 0.5853, 0.3639, 0.7599, 0.3312, 0.7505, 0.3312, 0.7505, 0.3085, 0.7599, 0.3085, 0.5853, 0.3639, 0.5853, 0.3545, 0.5861, 0.3545, 0.5861, 0.3639, 0.7599, 0.3539, 0.7505, 0.3539, 0.7505, 0.3312, 0.7599, 0.3312, 0.7664, 0.3374, 0.7664, 0.3602, 0.7656, 0.3602, 0.7656, 0.3374, 0.7671, 0.3374, 0.7671, 0.3602, 0.7664, 0.3602, 0.7664, 0.3374, 0.5846, 0.3677, 0.5846, 0.3639, 0.5861, 0.3639, 0.5861, 0.3677, 0.5762, 0.3715, 0.5724, 0.3715, 0.5724, 0.3639, 0.5762, 0.3639, 0.5846, 0.3715, 0.5846, 0.3677, 0.5861, 0.3677, 0.5861, 0.3715, 0.5762, 0.3639, 0.5724, 0.3639, 0.5724, 0.3564, 0.5762, 0.3564, 0.5815, 0.3564, 0.5815, 0.3639, 0.58, 0.3639, 0.58, 0.3564, 0.5815, 0.3639, 0.5815, 0.3715, 0.58, 0.3715, 0.58, 0.3639, 0.5861, 0.3677, 0.5861, 0.3639, 0.5876, 0.3639, 0.5876, 0.3677, 0.58, 0.3715, 0.5762, 0.3715, 0.5762, 0.3639, 0.58, 0.3639, 0.5861, 0.3715, 0.5861, 0.3677, 0.5876, 0.3677, 0.5876, 0.3715, 0.58, 0.3639, 0.5762, 0.3639, 0.5762, 0.3564, 0.58, 0.3564, 0.5846, 0.3564, 0.5846, 0.3639, 0.5831, 0.3639, 0.5831, 0.3564, 0.5846, 0.3639, 0.5846, 0.3715, 0.5831, 0.3715, 0.5831, 0.3639, 0.5861, 0.3583, 0.5861, 0.3545, 0.5876, 0.3545, 0.5876, 0.3583, 0.5724, 0.3715, 0.5687, 0.3715, 0.5687, 0.3639, 0.5724, 0.3639, 0.5861, 0.3639, 0.5861, 0.3602, 0.5876, 0.3602, 0.5876, 0.3639, 0.5724, 0.3639, 0.5687, 0.3639, 0.5687, 0.3564, 0.5724, 0.3564, 0.5831, 0.3639, 0.5831, 0.3715, 0.5815, 0.3715, 0.5815, 0.3639, 0.5831, 0.3564, 0.5831, 0.3639, 0.5815, 0.3639, 0.5815, 0.3564])
me_cube_003.materials.append(mat_wmachine_mid_002)
me_cube_003.update()

# ---- objects
ob_light = bpy.data.objects.new('Light', light_light)
ob_camera = bpy.data.objects.new('Camera', cam_camera)
ob_washer_chassis = bpy.data.objects.new('Washer_Chassis', me_cube_003)

# ---- transforms, parenting, visibility, modifiers, constraints
ob_light.location = (4.076, 1.005, 5.904)
ob_light.rotation_euler = (0.6503, 0.05522, 1.866)
ob_light.lock_rotations_4d = False
ob_light.empty_display_type = 'ARROWS'
ob_light.color = (0.0, 0.0, 0.0, 0.0)
ob_light.lineart.crease_threshold = 0.0
ob_camera.location = (7.359, -6.926, 4.958)
ob_camera.rotation_euler = (1.109, 0.0, 0.8149)
ob_camera.lock_rotations_4d = False
ob_camera.empty_display_type = 'ARROWS'
ob_camera.color = (0.0, 0.0, 0.0, 0.0)
ob_camera.display_type = 'WIRE'
ob_camera.lineart.crease_threshold = 0.0
ob_washer_chassis.location = (0.0, 0.0, 0.0)
_m = ob_washer_chassis.modifiers.new('Bevel', 'BEVEL')
_m.width = 0.015
_m.width_pct = 0.015
_m.segments = 4

# ---- collection membership
col_collection.objects.link(ob_light)
col_collection.objects.link(ob_camera)
col_collection.objects.link(ob_washer_chassis)

# ---- scene / render settings (as saved in the file)
scene.camera = ob_camera
scene.frame_start = 1; scene.frame_end = 250; scene.frame_set(1)
scene.render.engine = 'BLENDER_EEVEE_NEXT'
scene.render.bake_bias = 0.0
scene.render.bake_samples = 0
scene.cycles.sampling_pattern = 'TABULATED_SOBOL'
scene.eevee.use_volume_custom_range = False
bpy.context.view_layer.update()
